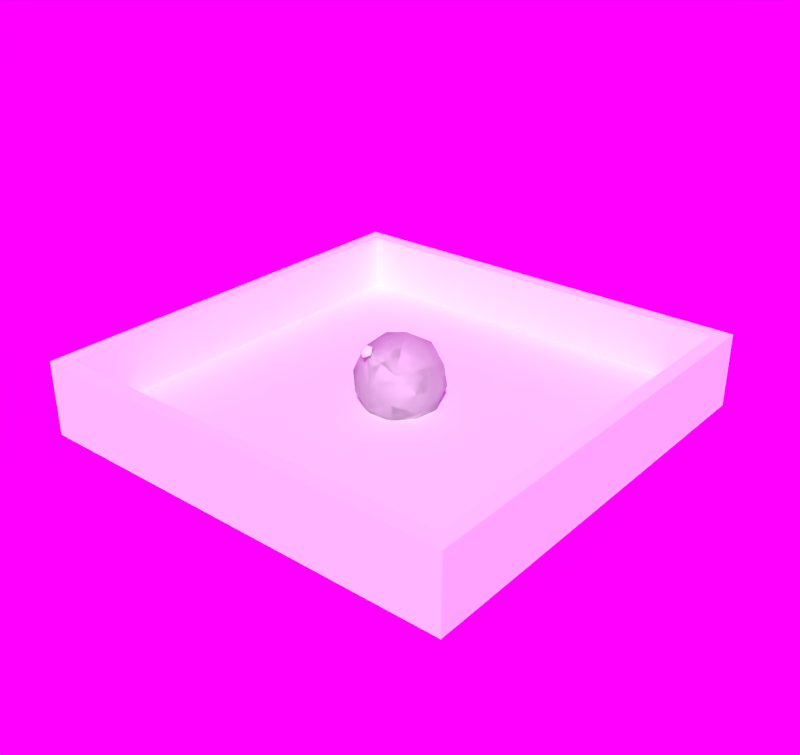 # Source: bottle.blend  (saved by Blender 2.67.0; exported with 4.5.12 LTS)
import bpy
from mathutils import Matrix  # noqa: F401  (used for matrix-valued properties, if any)

bpy.ops.wm.read_factory_settings(use_empty=True)
scene = bpy.context.scene
scene.name = 'Scene'

# ---- collections
col_collection_2 = bpy.data.collections.new('Collection 2'); scene.collection.children.link(col_collection_2)

# ---- images (referenced by path relative to the original .blend; pixels are not part of the script)
import os
ASSET_DIR = os.environ.get("B2B_ASSET_DIR", "")  # directory of the original .blend (textures are referenced by path, not embedded)
HERE = os.path.dirname(os.path.abspath(__file__))  # packed textures are extracted next to this script under _unpacked/

def load_image(name, relpath, width, height, colorspace="sRGB"):
    """Load a texture the original file referenced (path relative to the .blend, or extracted next to this script)."""
    p = next((c for c in (os.path.join(HERE, relpath), os.path.join(ASSET_DIR, relpath)) if relpath and os.path.exists(c)), "")
    if p:
        img = bpy.data.images.load(p, check_existing=True)
        img.name = name
    else:  # same state as the original file: an image datablock whose file is absent (Cycles renders it pink)
        img = bpy.data.images.new(name, width, height)
        img.source = "FILE"
        img.filepath = "//" + (relpath or name)
    img.colorspace_settings.name = colorspace
    return img
img_angmap11_jpg = load_image('ANGMAP11.JPG', 'ANGMAP11.JPG', 1024, 1024, 'sRGB')

# ---- world
world_world = bpy.data.worlds.new('World'); scene.world = world_world
world_world.use_nodes = True; world_world.node_tree.nodes.clear()
_N = world_world.node_tree.nodes; _L = world_world.node_tree.links
n0 = _N.new('ShaderNodeOutputWorld'); n0.name = 'World Output'; n0.location = (300, 300)
n1 = _N.new('ShaderNodeBackground'); n1.name = 'Background'; n1.location = (10, 300)
n2 = _N.new('ShaderNodeTexEnvironment'); n2.name = 'Environment Texture'; n2.location = (-180, 300)
n2.width = 140
n2.image = img_angmap11_jpg
n2.projection = 'MIRROR_BALL'
_L.new(n1.outputs[0], n0.inputs[0])
_L.new(n2.outputs[0], n1.inputs[0])
n0.is_active_output = True
world_world.color = (0.05088, 0.05088, 0.05088)
world_world.use_sun_shadow = False
world_world.sun_shadow_jitter_overblur = 0.0
world_world.cycles.sampling_method = 'MANUAL'
world_world.cycles.sample_map_resolution = 256

# ---- meshes
me_icosphere_001 = bpy.data.meshes.new('Icosphere.001')
me_icosphere_001.from_pydata([(-1.285e-07, 1.701, -1.558), (-0.5257, 0.8014, -1.696), (-0.8506, 1.495, -0.9759), (-1.453e-07, 1.924, -0.5308), (0.8506, 1.495, -0.9759), (0.5257, 0.8014, -1.696), (-0.8506, 0.4675, -0.7534), (-0.5257, 1.161, -0.03323), (0.5257, 1.161, -0.03323), (0.8506, 0.4675, -0.7534), (-2.923e-09, 0.03872, -1.198), (7.63e-10, -0.01011, -0.2584), (-0.309, 1.299, -1.761), (-0.809, 1.178, -1.419), (-0.5, 1.707, -1.338), (0.309, 1.299, -1.761), (-5.812e-08, 0.7698, -1.842), (-0.5, 1.837, -0.7338), (-1.479e-07, 1.959, -1.076), (0.5, 1.837, -0.7338), (0.5, 1.707, -1.338), (0.809, 1.178, -1.419), (0.309, 0.3215, -1.55), (-0.309, 0.3215, -1.55), (-0.809, 0.5735, -1.288), (-1.0, 0.9813, -0.8646), (-0.809, 1.389, -0.4413), (-0.309, 1.641, -0.1797), (0.309, 1.641, -0.1797), (0.809, 1.389, -0.4413), (1.0, 0.9813, -0.8646), (0.809, 0.5735, -1.288), (-0.5, 0.1253, -0.9955), (-0.809, 0.7851, -0.3106), (-9.006e-08, 1.193, 0.1127), (0.809, 0.7851, -0.3106), (0.5, 0.1253, -0.9955), (-3.013e-10, 0.003991, -0.653), (-0.5, 0.256, -0.3914), (-0.309, 0.6638, 0.03187), (0.309, 0.6638, 0.03187), (0.5, 0.256, -0.3914), (-0.239, 0.1104, -0.1334), (-0.1477, 0.3053, 0.069), (0.1477, 0.3053, 0.069), (0.239, 0.1104, -0.1334), (-1.561e-15, 2.068e-08, 2.146e-08), (-0.05537, 0.02791, 0.02897), (-0.03422, 0.07307, 0.07584), (0.03422, 0.07307, 0.07584), (0.05537, 0.02791, 0.02897)], [], [(0, 12, 14), (1, 12, 16), (0, 14, 18), (0, 18, 20), (0, 20, 15), (1, 16, 23), (2, 13, 25), (3, 17, 27), (4, 19, 29), (5, 21, 31), (1, 23, 24), (2, 25, 26), (3, 27, 28), (4, 29, 30), (5, 31, 22), (6, 32, 38), (7, 33, 39), (8, 34, 40), (9, 35, 41), (10, 36, 37), (14, 13, 2), (14, 12, 13), (12, 1, 13), (16, 15, 5), (16, 12, 15), (12, 0, 15), (18, 17, 3), (18, 14, 17), (14, 2, 17), (20, 19, 4), (20, 18, 19), (18, 3, 19), (15, 21, 5), (15, 20, 21), (20, 4, 21), (23, 22, 10), (23, 16, 22), (16, 5, 22), (25, 24, 6), (25, 13, 24), (13, 1, 24), (27, 26, 7), (27, 17, 26), (17, 2, 26), (29, 28, 8), (29, 19, 28), (19, 3, 28), (31, 30, 9), (31, 21, 30), (21, 4, 30), (24, 32, 6), (24, 23, 32), (23, 10, 32), (26, 33, 7), (26, 25, 33), (25, 6, 33), (28, 34, 8), (28, 27, 34), (27, 7, 34), (30, 35, 9), (30, 29, 35), (29, 8, 35), (22, 36, 10), (22, 31, 36), (31, 9, 36), (37, 41, 45, 11), (38, 32, 37), (32, 10, 37), (38, 37, 11, 42), (39, 33, 38), (33, 6, 38), (39, 38, 42, 43), (40, 34, 39), (34, 7, 39), (40, 39, 43, 44), (41, 35, 40), (35, 8, 40), (41, 40, 44, 45), (37, 36, 41), (36, 9, 41), (42, 11, 46, 47), (45, 44, 49, 50), (44, 43, 48, 49), (43, 42, 47, 48), (11, 45, 50, 46)])
me_icosphere_001.polygons.foreach_set('use_smooth', [True] * 85)
me_icosphere_001.use_remesh_preserve_volume = False
me_icosphere_001.use_remesh_preserve_attributes = False
me_icosphere_001.use_mirror_vertex_groups = False
me_icosphere_001.update()
me_cylinder_015 = bpy.data.meshes.new('Cylinder.015')
me_cylinder_015.from_pydata([(-4.838e-10, 0.02012, -0.4424), (0.01423, 0.01423, -0.4424), (0.02012, -5.962e-09, -0.4424), (0.01423, -0.01423, -0.4424), (-2.243e-09, -0.02012, -0.4424), (-0.01423, -0.01423, -0.4424), (-0.02012, -4.843e-09, -0.4424), (-0.01423, 0.01423, -0.4424), (-4.838e-10, 0.02012, -0.1852), (-0.01423, 0.01423, -0.1852), (-0.02012, -1.48e-08, -0.1852), (-0.01423, -0.01423, -0.1852), (-2.243e-09, -0.02012, -0.1852), (0.01423, -0.01423, -0.1852), (0.02012, -1.592e-08, -0.1852), (0.01423, 0.01423, -0.1852)], [], [(0, 1, 2, 3, 4, 5, 6, 7), (5, 11, 10, 6), (0, 8, 15, 1), (7, 9, 8, 0), (3, 13, 12, 4), (2, 14, 13, 3), (6, 10, 9, 7), (4, 12, 11, 5), (1, 15, 14, 2)])
me_cylinder_015.polygons.foreach_set('use_smooth', [True] * 9)
me_cylinder_015.use_remesh_preserve_volume = False
me_cylinder_015.use_remesh_preserve_attributes = False
me_cylinder_015.use_mirror_vertex_groups = False
me_cylinder_015.update()
me_cube_001 = bpy.data.meshes.new('Cube.001')
me_cube_001.from_pydata([(-0.007335, 0.1168, -0.0588), (-0.007335, -0.1168, -0.01251), (0.007335, -0.1168, -0.01251), (0.007335, 0.1168, -0.0588), (-0.007335, 0.1168, 0.0588), (-0.007335, -0.1168, 0.01251), (0.007335, -0.1168, 0.01251), (0.007335, 0.1168, 0.0588), (-0.007335, -0.01854, 0.08692), (-0.007335, -0.01854, -0.08692), (0.007335, -0.01854, 0.08692), (0.007335, -0.01854, -0.08692), (-0.08692, 0.08011, -0.007335), (0.08692, 0.08011, 0.007335), (0.08692, 0.08011, -0.007335), (-0.08692, 0.08011, 0.007335), (0.007335, 0.08011, -0.08692), (-0.007335, 0.08011, 0.08692), (0.007335, 0.08011, 0.08692), (-0.007335, 0.08011, -0.08692), (0.08692, -0.01854, 0.007335), (-0.08692, -0.01854, 0.007335), (0.08692, -0.01854, -0.007335), (-0.08692, -0.01854, -0.007335), (-0.0588, 0.1168, 0.007335), (-0.01251, -0.1168, 0.007335), (-0.01251, -0.1168, -0.007335), (-0.0588, 0.1168, -0.007335), (0.0588, 0.1168, 0.007335), (0.01251, -0.1168, 0.007335), (0.01251, -0.1168, -0.007335), (0.0588, 0.1168, -0.007335)], [], [(8, 5, 1, 9), (5, 6, 2, 1), (18, 7, 3, 16), (7, 4, 0, 3), (9, 1, 2, 11), (10, 6, 5, 8), (17, 8, 9, 19), (6, 10, 11, 2), (19, 9, 11, 16), (18, 10, 8, 17), (0, 19, 16, 3), (13, 20, 21, 15), (10, 18, 16, 11), (21, 25, 26, 23), (7, 18, 17, 4), (31, 28, 24, 27), (14, 31, 27, 12), (4, 17, 19, 0), (20, 29, 25, 21), (29, 30, 26, 25), (22, 30, 29, 20), (30, 22, 23, 26), (15, 21, 23, 12), (14, 22, 20, 13), (24, 15, 12, 27), (22, 14, 12, 23), (31, 14, 13, 28), (28, 13, 15, 24)])
me_cube_001.use_remesh_preserve_volume = False
me_cube_001.use_remesh_preserve_attributes = False
me_cube_001.use_mirror_vertex_groups = False
me_cube_001.update()
me_cylinder_014 = bpy.data.meshes.new('Cylinder.014')
me_cylinder_014.from_pydata([(0.0, 0.04609, 0.4241), (0.03259, 0.03259, 0.4241), (0.04609, 1.037e-08, 0.4241), (0.03259, -0.03259, 0.4241), (-4.029e-09, -0.04609, 0.4241), (-0.03259, -0.03259, 0.4241), (-0.04609, 1.293e-08, 0.4241), (-0.03259, 0.03259, 0.4241), (0.0, 0.0108, 0.5429), (0.007636, 0.007636, 0.5429), (0.0108, -3.106e-08, 0.5429), (0.007636, -0.007637, 0.5429), (-9.441e-10, -0.0108, 0.5429), (-0.007636, -0.007636, 0.5429), (-0.0108, -3.046e-08, 0.5429), (-0.007636, 0.007636, 0.5429), (0.0, 0.0108, 0.6331), (0.007636, 0.007636, 0.6331), (0.0108, -3.787e-08, 0.6331), (0.007636, -0.007637, 0.6331), (-9.441e-10, -0.0108, 0.6331), (-0.007636, -0.007637, 0.6331), (-0.0108, -3.727e-08, 0.6331), (-0.007636, 0.007636, 0.6331), (-0.04609, -8.189e-09, -0.1343), (0.0, -3.913e-08, 0.664), (-0.03259, -0.03259, -0.1343), (-4.029e-09, -0.04609, -0.1343), (0.03259, -0.03259, -0.1343), (0.04609, -1.075e-08, -0.1343), (0.03259, 0.03259, -0.1343), (0.0, 0.04609, -0.1343), (-0.03259, 0.03259, -0.1343), (-4.838e-10, 0.02012, -0.1852), (-0.01423, 0.01423, -0.1852), (-0.02012, -1.48e-08, -0.1852), (-0.01423, -0.01423, -0.1852), (-2.243e-09, -0.02012, -0.1852), (0.01423, -0.01423, -0.1852), (0.02012, -1.592e-08, -0.1852), (0.01423, 0.01423, -0.1852)], [], [(31, 0, 1, 30), (30, 1, 2, 29), (29, 2, 3, 28), (28, 3, 4, 27), (27, 4, 5, 26), (26, 5, 6, 24), (6, 5, 13, 14), (32, 7, 0, 31), (24, 6, 7, 32), (7, 6, 14, 15), (0, 7, 15, 8), (2, 1, 9, 10), (3, 2, 10, 11), (1, 0, 8, 9), (4, 3, 11, 12), (5, 4, 12, 13), (12, 11, 19, 20), (15, 14, 22, 23), (11, 10, 18, 19), (14, 13, 21, 22), (10, 9, 17, 18), (13, 12, 20, 21), (8, 15, 23, 16), (9, 8, 16, 17), (35, 24, 32, 34), (34, 32, 31, 33), (36, 26, 24, 35), (37, 27, 26, 36), (38, 28, 27, 37), (39, 29, 28, 38), (40, 30, 29, 39), (33, 31, 30, 40), (21, 20, 25), (16, 23, 25), (17, 16, 25), (20, 19, 25), (23, 22, 25), (19, 18, 25), (22, 21, 25), (18, 17, 25)])
me_cylinder_014.polygons.foreach_set('use_smooth', [True] * 40)
me_cylinder_014.use_remesh_preserve_volume = False
me_cylinder_014.use_remesh_preserve_attributes = False
me_cylinder_014.use_mirror_vertex_groups = False
me_cylinder_014.update()
me_icosphere = bpy.data.meshes.new('Icosphere')
me_icosphere.from_pydata([(-1.285e-07, 1.701, -1.558), (-0.5257, 0.8014, -1.696), (-0.8506, 1.495, -0.9759), (-1.453e-07, 1.924, -0.5308), (0.8506, 1.495, -0.9759), (0.5257, 0.8014, -1.696), (-0.8506, 0.4675, -0.7534), (-0.5257, 1.161, -0.03323), (0.5257, 1.161, -0.03323), (0.8506, 0.4675, -0.7534), (-2.923e-09, 0.03872, -1.198), (7.63e-10, -0.01011, -0.2584), (-0.309, 1.299, -1.761), (-0.809, 1.178, -1.419), (-0.5, 1.707, -1.338), (0.309, 1.299, -1.761), (-5.812e-08, 0.7698, -1.842), (-0.5, 1.837, -0.7338), (-1.479e-07, 1.959, -1.076), (0.5, 1.837, -0.7338), (0.5, 1.707, -1.338), (0.809, 1.178, -1.419), (0.309, 0.3215, -1.55), (-0.309, 0.3215, -1.55), (-0.809, 0.5735, -1.288), (-1.0, 0.9813, -0.8646), (-0.809, 1.389, -0.4413), (-0.309, 1.641, -0.1797), (0.309, 1.641, -0.1797), (0.809, 1.389, -0.4413), (1.0, 0.9813, -0.8646), (0.809, 0.5735, -1.288), (-0.5, 0.1253, -0.9955), (-0.809, 0.7851, -0.3106), (-9.006e-08, 1.193, 0.1127), (0.809, 0.7851, -0.3106), (0.5, 0.1253, -0.9955), (-3.013e-10, 0.003991, -0.653), (-0.5, 0.256, -0.3914), (-0.309, 0.6638, 0.03187), (0.309, 0.6638, 0.03187), (0.5, 0.256, -0.3914), (-0.239, 0.1104, -0.1334), (-0.1477, 0.3053, 0.069), (0.1477, 0.3053, 0.069), (0.239, 0.1104, -0.1334), (-1.561e-15, 2.068e-08, 2.146e-08), (-0.05537, 0.02791, 0.02897), (-0.03422, 0.07307, 0.07584), (0.03422, 0.07307, 0.07584), (0.05537, 0.02791, 0.02897), (1.191e-08, -0.1578, 0.02724), (-0.1408, -0.08681, 0.1009), (-0.08704, 0.02806, 0.2202), (0.08704, 0.02806, 0.2202), (0.1408, -0.08681, 0.1009), (1.308e-08, -0.1732, 0.0745), (-0.1187, -0.1134, 0.1366), (-0.07333, -0.01665, 0.237), (0.07333, -0.01665, 0.237), (0.1187, -0.1134, 0.1366), (0.08418, 0.009521, 0.2326), (0.1362, -0.1016, 0.1172), (-0.08418, 0.009521, 0.2326), (-0.1362, -0.1016, 0.1172), (1.285e-08, -0.1702, 0.04598), (0.1257, -0.0626, 0.08443), (9.51e-09, -0.126, 0.01866), (-0.1257, -0.0626, 0.08443), (0.07769, 0.03993, 0.1909), (-0.07769, 0.03993, 0.1909)], [], [(0, 12, 14), (1, 12, 16), (0, 14, 18), (0, 18, 20), (0, 20, 15), (1, 16, 23), (2, 13, 25), (3, 17, 27), (4, 19, 29), (5, 21, 31), (1, 23, 24), (2, 25, 26), (3, 27, 28), (4, 29, 30), (5, 31, 22), (6, 32, 38), (7, 33, 39), (8, 34, 40), (9, 35, 41), (10, 36, 37), (14, 13, 2), (14, 12, 13), (12, 1, 13), (16, 15, 5), (16, 12, 15), (12, 0, 15), (18, 17, 3), (18, 14, 17), (14, 2, 17), (20, 19, 4), (20, 18, 19), (18, 3, 19), (15, 21, 5), (15, 20, 21), (20, 4, 21), (23, 22, 10), (23, 16, 22), (16, 5, 22), (25, 24, 6), (25, 13, 24), (13, 1, 24), (27, 26, 7), (27, 17, 26), (17, 2, 26), (29, 28, 8), (29, 19, 28), (19, 3, 28), (31, 30, 9), (31, 21, 30), (21, 4, 30), (24, 32, 6), (24, 23, 32), (23, 10, 32), (26, 33, 7), (26, 25, 33), (25, 6, 33), (28, 34, 8), (28, 27, 34), (27, 7, 34), (30, 35, 9), (30, 29, 35), (29, 8, 35), (22, 36, 10), (22, 31, 36), (31, 9, 36), (37, 41, 45, 11), (38, 32, 37), (32, 10, 37), (38, 37, 11, 42), (39, 33, 38), (33, 6, 38), (39, 38, 42, 43), (40, 34, 39), (34, 7, 39), (40, 39, 43, 44), (41, 35, 40), (35, 8, 40), (41, 40, 44, 45), (37, 36, 41), (36, 9, 41), (42, 11, 46, 47), (45, 44, 49, 50), (44, 43, 48, 49), (43, 42, 47, 48), (11, 45, 50, 46), (67, 66, 55, 51), (68, 67, 51, 52), (66, 69, 54, 55), (69, 70, 53, 54), (70, 68, 52, 53), (62, 61, 59, 60), (61, 63, 58, 59), (63, 64, 57, 58), (65, 62, 60, 56), (64, 65, 56, 57), (57, 56, 60, 59, 58), (55, 54, 61, 62), (54, 53, 63, 61), (53, 52, 64, 63), (51, 55, 62, 65), (52, 51, 65, 64), (46, 50, 66, 67), (47, 46, 67, 68), (50, 49, 69, 66), (49, 48, 70, 69), (48, 47, 68, 70)])
me_icosphere.polygons.foreach_set('use_smooth', [True] * 106)
me_icosphere.use_remesh_preserve_volume = False
me_icosphere.use_remesh_preserve_attributes = False
me_icosphere.use_mirror_vertex_groups = False
me_icosphere.update()
me_cylinder = bpy.data.meshes.new('Cylinder')
me_cylinder.from_pydata([(0.0, 0.2649, 0.0), (0.0, 0.2649, 0.7557), (0.1873, 0.1873, 0.0), (0.1873, 0.1873, 0.7557), (0.2649, -1.158e-08, 0.0), (0.2649, -1.158e-08, 0.7557), (0.1873, -0.1873, 0.0), (0.1873, -0.1873, 0.7557), (-2.316e-08, -0.2649, 0.0), (-2.316e-08, -0.2649, 0.7557), (-0.1873, -0.1873, 0.0), (-0.1873, -0.1873, 0.7557), (-0.2649, 3.159e-09, 0.0), (-0.2649, 3.159e-09, 0.7557), (-0.1873, 0.1873, 0.0), (-0.1873, 0.1873, 0.7557)], [], [(0, 1, 3, 2), (2, 3, 5, 4), (4, 5, 7, 6), (6, 7, 9, 8), (8, 9, 11, 10), (10, 11, 13, 12), (3, 1, 15, 13, 11, 9, 7, 5), (14, 15, 1, 0), (12, 13, 15, 14), (0, 2, 4, 6, 8, 10, 12, 14)])
me_cylinder.use_remesh_preserve_volume = False
me_cylinder.use_remesh_preserve_attributes = False
me_cylinder.use_mirror_vertex_groups = False
me_cylinder.update()
me_cylinder_013 = bpy.data.meshes.new('Cylinder.013')
me_cylinder_013.from_pydata([(-0.1584, 0.1584, 0.1224), (2.174e-09, 0.3574, 0.9668), (-0.2527, 0.2527, 0.9668), (4.035e-09, 0.1993, 0.8698), (0.0, 0.3119, 0.04466), (-0.2206, 0.2206, 0.04466), (-0.1409, 0.1409, 0.8698), (3.028e-09, 0.224, 0.1224), (3.012e-09, 0.3707, 0.9522), (-0.2621, 0.2621, 0.9522), (-0.1253, 0.1253, 0.8215), (3.15e-09, 0.1772, 0.8215)], [], [(2, 6, 3, 1), (6, 10, 11, 3), (5, 9, 8, 4), (9, 2, 1, 8), (10, 0, 7, 11)])
me_cylinder_013.polygons.foreach_set('use_smooth', [True] * 5)
me_cylinder_013.use_remesh_preserve_volume = False
me_cylinder_013.use_remesh_preserve_attributes = False
me_cylinder_013.use_mirror_vertex_groups = False
me_cylinder_013.update()
me_cylinder_012 = bpy.data.meshes.new('Cylinder.012')
me_cylinder_012.from_pydata([(0.1584, 0.1584, 0.1224), (2.174e-09, 0.3574, 0.9668), (0.2527, 0.2527, 0.9668), (4.035e-09, 0.1993, 0.8698), (0.1409, 0.1409, 0.8698), (0.2206, 0.2206, 0.04466), (0.0, 0.3119, 0.04466), (3.028e-09, 0.224, 0.1224), (3.012e-09, 0.3707, 0.9522), (0.2621, 0.2621, 0.9522), (0.1253, 0.1253, 0.8215), (3.15e-09, 0.1772, 0.8215)], [], [(1, 3, 4, 2), (6, 8, 9, 5), (3, 11, 10, 4), (11, 7, 0, 10), (8, 1, 2, 9)])
me_cylinder_012.polygons.foreach_set('use_smooth', [True] * 5)
me_cylinder_012.use_remesh_preserve_volume = False
me_cylinder_012.use_remesh_preserve_attributes = False
me_cylinder_012.use_mirror_vertex_groups = False
me_cylinder_012.update()
me_cylinder_011 = bpy.data.meshes.new('Cylinder.011')
me_cylinder_011.from_pydata([(0.1584, 0.1584, 0.1224), (0.2527, 0.2527, 0.9668), (0.3574, -1.562e-08, 0.9668), (0.1409, 0.1409, 0.8698), (0.1993, -9.619e-09, 0.8698), (0.3119, -1.363e-08, 0.04466), (0.2206, 0.2206, 0.04466), (0.224, -1.038e-08, 0.1224), (0.2621, 0.2621, 0.9522), (0.3707, -1.596e-08, 0.9522), (0.1772, -8.528e-09, 0.8215), (0.1253, 0.1253, 0.8215)], [], [(1, 3, 4, 2), (6, 8, 9, 5), (11, 0, 7, 10), (3, 11, 10, 4), (8, 1, 2, 9)])
me_cylinder_011.polygons.foreach_set('use_smooth', [True] * 5)
me_cylinder_011.use_remesh_preserve_volume = False
me_cylinder_011.use_remesh_preserve_attributes = False
me_cylinder_011.use_mirror_vertex_groups = False
me_cylinder_011.update()
me_cylinder_010 = bpy.data.meshes.new('Cylinder.010')
me_cylinder_010.from_pydata([(0.3574, -1.562e-08, 0.9668), (0.2527, -0.2527, 0.9668), (0.1993, -9.619e-09, 0.8698), (0.1409, -0.1409, 0.8698), (0.2206, -0.2206, 0.04466), (0.3119, -1.363e-08, 0.04466), (0.224, -1.038e-08, 0.1224), (0.1584, -0.1584, 0.1224), (0.2621, -0.2621, 0.9522), (0.3707, -1.596e-08, 0.9522), (0.1253, -0.1253, 0.8215), (0.1772, -8.528e-09, 0.8215)], [], [(0, 2, 3, 1), (11, 6, 7, 10), (9, 0, 1, 8), (5, 9, 8, 4), (2, 11, 10, 3)])
me_cylinder_010.polygons.foreach_set('use_smooth', [True] * 5)
me_cylinder_010.use_remesh_preserve_volume = False
me_cylinder_010.use_remesh_preserve_attributes = False
me_cylinder_010.use_mirror_vertex_groups = False
me_cylinder_010.update()
me_cylinder_009 = bpy.data.meshes.new('Cylinder.009')
me_cylinder_009.from_pydata([(-1.655e-08, -0.224, 0.1224), (0.2527, -0.2527, 0.9668), (-2.907e-08, -0.3574, 0.9668), (0.1409, -0.1409, 0.8698), (-2.727e-08, -0.3119, 0.04466), (0.2206, -0.2206, 0.04466), (-1.339e-08, -0.1993, 0.8698), (0.1584, -0.1584, 0.1224), (-2.939e-08, -0.3707, 0.9522), (0.2621, -0.2621, 0.9522), (-1.234e-08, -0.1772, 0.8215), (0.1253, -0.1253, 0.8215)], [], [(1, 3, 6, 2), (9, 1, 2, 8), (5, 9, 8, 4), (3, 11, 10, 6), (11, 7, 0, 10)])
me_cylinder_009.polygons.foreach_set('use_smooth', [True] * 5)
me_cylinder_009.use_remesh_preserve_volume = False
me_cylinder_009.use_remesh_preserve_attributes = False
me_cylinder_009.use_mirror_vertex_groups = False
me_cylinder_009.update()
me_cylinder_008 = bpy.data.meshes.new('Cylinder.008')
me_cylinder_008.from_pydata([(-1.655e-08, -0.224, 0.1224), (-2.907e-08, -0.3574, 0.9668), (-0.2527, -0.2527, 0.9668), (-2.727e-08, -0.3119, 0.04466), (-0.2206, -0.2206, 0.04466), (-1.339e-08, -0.1993, 0.8698), (-0.1409, -0.1409, 0.8698), (-0.1584, -0.1584, 0.1224), (-2.939e-08, -0.3707, 0.9522), (-0.2621, -0.2621, 0.9522), (-0.1253, -0.1253, 0.8215), (-1.234e-08, -0.1772, 0.8215)], [], [(1, 5, 6, 2), (3, 8, 9, 4), (5, 11, 10, 6), (11, 0, 7, 10), (8, 1, 2, 9)])
me_cylinder_008.polygons.foreach_set('use_smooth', [True] * 5)
me_cylinder_008.use_remesh_preserve_volume = False
me_cylinder_008.use_remesh_preserve_attributes = False
me_cylinder_008.use_mirror_vertex_groups = False
me_cylinder_008.update()
me_cylinder_007 = bpy.data.meshes.new('Cylinder.007')
me_cylinder_007.from_pydata([(-0.2527, -0.2527, 0.9668), (-0.3574, 4.262e-09, 0.9668), (-0.3119, 3.719e-09, 0.04466), (-0.2206, -0.2206, 0.04466), (-0.1409, -0.1409, 0.8698), (-0.1993, 1.47e-09, 0.8698), (-0.1584, -0.1584, 0.1224), (-0.224, 2.08e-09, 0.1224), (-0.3707, 4.664e-09, 0.9522), (-0.2621, -0.2621, 0.9522), (-0.1772, 1.332e-09, 0.8215), (-0.1253, -0.1253, 0.8215)], [], [(0, 4, 5, 1), (11, 6, 7, 10), (3, 9, 8, 2), (9, 0, 1, 8), (4, 11, 10, 5)])
me_cylinder_007.polygons.foreach_set('use_smooth', [True] * 5)
me_cylinder_007.use_remesh_preserve_volume = False
me_cylinder_007.use_remesh_preserve_attributes = False
me_cylinder_007.use_mirror_vertex_groups = False
me_cylinder_007.update()
me_cylinder_004 = bpy.data.meshes.new('Cylinder.004')
me_cylinder_004.from_pydata([(-0.1584, 0.1584, 0.1224), (-0.3574, 4.262e-09, 0.9668), (-0.2527, 0.2527, 0.9668), (-0.2206, 0.2206, 0.04466), (-0.3119, 3.719e-09, 0.04466), (-0.1993, 1.47e-09, 0.8698), (-0.1409, 0.1409, 0.8698), (-0.224, 2.08e-09, 0.1224), (-0.3707, 4.664e-09, 0.9522), (-0.2621, 0.2621, 0.9522), (-0.1253, 0.1253, 0.8215), (-0.1772, 1.332e-09, 0.8215)], [], [(1, 5, 6, 2), (8, 1, 2, 9), (11, 7, 0, 10), (5, 11, 10, 6), (4, 8, 9, 3)])
me_cylinder_004.polygons.foreach_set('use_smooth', [True] * 5)
me_cylinder_004.use_remesh_preserve_volume = False
me_cylinder_004.use_remesh_preserve_attributes = False
me_cylinder_004.use_mirror_vertex_groups = False
me_cylinder_004.update()
me_cylinder_002 = bpy.data.meshes.new('Cylinder.002')
me_cylinder_002.from_pydata([(-3.368e-10, 0.2667, 0.0), (0.1886, 0.1886, 0.0), (0.1584, 0.1584, 0.1224), (0.2667, -1.166e-08, 0.0), (0.1886, -0.1886, 0.0), (-2.365e-08, -0.2667, 0.0), (-1.655e-08, -0.224, 0.1224), (-0.1886, -0.1886, 0.0), (-0.2667, 3.18e-09, 0.0), (-0.1886, 0.1886, 0.0), (-0.1584, 0.1584, 0.1224), (-2.727e-08, -0.3119, 0.04466), (0.2206, -0.2206, 0.04466), (0.3119, -1.363e-08, 0.04466), (0.2206, 0.2206, 0.04466), (0.0, 0.3119, 0.04466), (-0.2206, 0.2206, 0.04466), (-0.3119, 3.719e-09, 0.04466), (-0.2206, -0.2206, 0.04466), (3.028e-09, 0.224, 0.1224), (0.224, -1.038e-08, 0.1224), (0.1584, -0.1584, 0.1224), (-0.1584, -0.1584, 0.1224), (-0.224, 2.08e-09, 0.1224)], [], [(0, 1, 3, 4, 5, 7, 8, 9), (9, 16, 15, 0), (8, 17, 16, 9), (0, 15, 14, 1), (4, 12, 11, 5), (7, 18, 17, 8), (1, 14, 13, 3), (5, 11, 18, 7), (3, 13, 12, 4), (2, 19, 10, 23, 22, 6, 21, 20)])
me_cylinder_002.polygons.foreach_set('use_smooth', [True] * 10)
me_cylinder_002.use_remesh_preserve_volume = False
me_cylinder_002.use_remesh_preserve_attributes = False
me_cylinder_002.use_mirror_vertex_groups = False
me_cylinder_002.update()
me_cylinder_001 = bpy.data.meshes.new('Cylinder.001')
me_cylinder_001.from_pydata([(-0.1584, 0.1584, 0.1224), (2.174e-09, 0.3574, 0.9668), (-0.2527, 0.2527, 0.9668), (4.035e-09, 0.1993, 0.8698), (0.0, 0.3119, 0.04466), (-0.2206, 0.2206, 0.04466), (-0.1409, 0.1409, 0.8698), (3.028e-09, 0.224, 0.1224), (3.012e-09, 0.3707, 0.9522), (-0.2621, 0.2621, 0.9522), (-0.1253, 0.1253, 0.8215), (3.15e-09, 0.1772, 0.8215)], [], [(2, 6, 3, 1), (6, 10, 11, 3), (5, 9, 8, 4), (9, 2, 1, 8), (10, 0, 7, 11)])
me_cylinder_001.polygons.foreach_set('use_smooth', [True] * 5)
me_cylinder_001.use_remesh_preserve_volume = False
me_cylinder_001.use_remesh_preserve_attributes = False
me_cylinder_001.use_mirror_vertex_groups = False
me_cylinder_001.update()
me_cylinder_000 = bpy.data.meshes.new('Cylinder.000')
me_cylinder_000.from_pydata([(-3.368e-10, 0.2667, 0.0), (2.535e-10, 0.1718, 0.09305), (0.1886, 0.1886, 0.0), (0.1215, 0.1215, 0.09305), (0.2667, -1.166e-08, 0.0), (0.1718, -8.101e-09, 0.09305), (0.1886, -0.1886, 0.0), (0.1215, -0.1215, 0.09305), (-2.365e-08, -0.2667, 0.0), (-1.477e-08, -0.1718, 0.09305), (-0.1886, -0.1886, 0.0), (-0.1215, -0.1215, 0.09305), (-0.2667, 3.18e-09, 0.0), (-0.1718, 1.457e-09, 0.09305), (-0.1886, 0.1886, 0.0), (-0.1215, 0.1215, 0.09305), (2.174e-09, 0.3574, 0.9668), (0.2527, 0.2527, 0.9668), (0.3574, -1.562e-08, 0.9668), (0.2527, -0.2527, 0.9668), (-2.907e-08, -0.3574, 0.9668), (-0.2527, -0.2527, 0.9668), (-0.3574, 4.262e-09, 0.9668), (-0.2527, 0.2527, 0.9668), (4.035e-09, 0.1993, 0.8698), (0.1409, 0.1409, 0.8698), (0.1993, -9.619e-09, 0.8698), (0.1409, -0.1409, 0.8698), (-2.727e-08, -0.3119, 0.04466), (0.2206, -0.2206, 0.04466), (0.3119, -1.363e-08, 0.04466), (0.2206, 0.2206, 0.04466), (0.0, 0.3119, 0.04466), (-0.2206, 0.2206, 0.04466), (-0.3119, 3.719e-09, 0.04466), (-0.2206, -0.2206, 0.04466), (-1.339e-08, -0.1993, 0.8698), (-0.1409, -0.1409, 0.8698), (-0.1993, 1.47e-09, 0.8698), (-0.1409, 0.1409, 0.8698), (3.028e-09, 0.224, 0.1224), (0.1584, 0.1584, 0.1224), (0.224, -1.038e-08, 0.1224), (0.1584, -0.1584, 0.1224), (-1.655e-08, -0.224, 0.1224), (-0.1584, -0.1584, 0.1224), (-0.224, 2.08e-09, 0.1224), (-0.1584, 0.1584, 0.1224), (-2.727e-08, -0.3119, 0.6732), (0.3119, -1.363e-08, 0.6732), (0.2206, 0.2206, 0.6732), (0.2206, -0.2206, 0.6732), (0.0, 0.3119, 0.6732), (-0.3119, 3.719e-09, 0.6732), (-0.2206, -0.2206, 0.6732), (-0.2206, 0.2206, 0.6732), (-0.1816, 0.1816, 0.7507), (-0.1816, -0.1816, 0.7507), (-0.2568, 2.898e-09, 0.7507), (-2.963e-09, 0.2568, 0.7507), (0.1816, -0.1816, 0.7507), (0.1816, 0.1816, 0.7507), (0.2568, -1.139e-08, 0.7507), (-2.541e-08, -0.2568, 0.7507), (-2.963e-09, 0.2568, 0.8364), (-0.2568, 2.898e-09, 0.8364), (-0.1816, -0.1816, 0.8364), (-0.1816, 0.1816, 0.8364), (-2.541e-08, -0.2568, 0.8364), (0.2568, -1.139e-08, 0.8364), (0.1816, 0.1816, 0.8364), (0.1816, -0.1816, 0.8364), (-2.939e-08, -0.3707, 0.9522), (0.3707, -1.596e-08, 0.9522), (0.2621, 0.2621, 0.9522), (0.2621, -0.2621, 0.9522), (3.012e-09, 0.3707, 0.9522), (-0.3707, 4.664e-09, 0.9522), (-0.2621, -0.2621, 0.9522), (-0.2621, 0.2621, 0.9522), (-0.1253, 0.1253, 0.8215), (-0.1772, 1.332e-09, 0.8215), (-0.1253, -0.1253, 0.8215), (-1.234e-08, -0.1772, 0.8215), (0.1253, -0.1253, 0.8215), (0.1772, -8.528e-09, 0.8215), (0.1253, 0.1253, 0.8215), (3.15e-09, 0.1772, 0.8215)], [], [(40, 1, 3, 41), (41, 3, 5, 42), (42, 5, 7, 43), (43, 7, 9, 44), (44, 9, 11, 45), (45, 11, 13, 46), (3, 1, 15, 13, 11, 9, 7, 5), (47, 15, 1, 40), (46, 13, 15, 47), (0, 2, 4, 6, 8, 10, 12, 14), (76, 16, 17, 74), (74, 17, 18, 73), (73, 18, 19, 75), (75, 19, 20, 72), (72, 20, 21, 78), (78, 21, 22, 77), (79, 23, 16, 76), (77, 22, 23, 79), (14, 33, 32, 0), (12, 34, 33, 14), (17, 25, 26, 18), (0, 32, 31, 2), (18, 26, 27, 19), (6, 29, 28, 8), (23, 39, 24, 16), (10, 35, 34, 12), (2, 31, 30, 4), (8, 28, 35, 10), (4, 30, 29, 6), (22, 38, 39, 23), (16, 24, 25, 17), (20, 36, 37, 21), (19, 27, 36, 20), (21, 37, 38, 22), (87, 40, 41, 86), (86, 41, 42, 85), (85, 42, 43, 84), (84, 43, 44, 83), (83, 44, 45, 82), (82, 45, 46, 81), (80, 47, 40, 87), (81, 46, 47, 80), (32, 52, 50, 31), (31, 50, 49, 30), (30, 49, 51, 29), (29, 51, 48, 28), (28, 48, 54, 35), (35, 54, 53, 34), (33, 55, 52, 32), (34, 53, 55, 33), (48, 63, 57, 54), (50, 61, 62, 49), (49, 62, 60, 51), (61, 70, 69, 62), (52, 59, 61, 50), (59, 64, 70, 61), (56, 67, 64, 59), (55, 56, 59, 52), (54, 57, 58, 53), (63, 68, 66, 57), (60, 71, 68, 63), (53, 58, 56, 55), (51, 60, 63, 48), (58, 65, 67, 56), (57, 66, 65, 58), (62, 69, 71, 60), (64, 76, 74, 70), (70, 74, 73, 69), (69, 73, 75, 71), (71, 75, 72, 68), (68, 72, 78, 66), (66, 78, 77, 65), (67, 79, 76, 64), (65, 77, 79, 67), (36, 83, 82, 37), (25, 86, 85, 26), (26, 85, 84, 27), (24, 87, 86, 25), (39, 80, 87, 24), (37, 82, 81, 38), (38, 81, 80, 39), (27, 84, 83, 36)])
me_cylinder_000.polygons.foreach_set('use_smooth', [True] * 82)
me_cylinder_000.use_remesh_preserve_volume = False
me_cylinder_000.use_remesh_preserve_attributes = False
me_cylinder_000.use_mirror_vertex_groups = False
me_cylinder_000.update()
me_torus_016 = bpy.data.meshes.new('Torus.016')
me_torus_016.from_pydata([(0.2832, -0.6837, 0.0), (0.272, -0.6566, 0.07071), (0.2449, -0.5913, 0.1), (0.2179, -0.526, 0.07071), (0.2066, -0.4989, 1.225e-17), (0.2179, -0.526, -0.07071), (0.2449, -0.5913, -0.1), (0.272, -0.6566, -0.07071), (0.5233, -0.5233, 0.0), (0.5025, -0.5025, 0.07071), (0.4525, -0.4525, 0.1), (0.4025, -0.4025, 0.07071), (0.3818, -0.3818, 1.225e-17), (0.4025, -0.4025, -0.07071), (0.4525, -0.4525, -0.1), (0.5025, -0.5025, -0.07071)], [], [(0, 8, 9, 1), (1, 9, 10, 2), (2, 10, 11, 3), (3, 11, 12, 4), (4, 12, 13, 5), (5, 13, 14, 6), (6, 14, 15, 7), (7, 15, 8, 0)])
me_torus_016.polygons.foreach_set('use_smooth', [True] * 8)
me_torus_016.use_remesh_preserve_volume = False
me_torus_016.use_remesh_preserve_attributes = False
me_torus_016.use_mirror_vertex_groups = False
me_torus_016.update()
me_torus_015 = bpy.data.meshes.new('Torus.015')
me_torus_015.from_pydata([(0.5233, -0.5233, 0.0), (0.5025, -0.5025, 0.07071), (0.4525, -0.4525, 0.1), (0.4025, -0.4025, 0.07071), (0.3818, -0.3818, 1.225e-17), (0.4025, -0.4025, -0.07071), (0.4525, -0.4525, -0.1), (0.5025, -0.5025, -0.07071), (0.6837, -0.2832, 0.0), (0.6566, -0.272, 0.07071), (0.5913, -0.2449, 0.1), (0.526, -0.2179, 0.07071), (0.4989, -0.2066, 1.225e-17), (0.526, -0.2179, -0.07071), (0.5913, -0.2449, -0.1), (0.6566, -0.272, -0.07071)], [], [(0, 8, 9, 1), (1, 9, 10, 2), (2, 10, 11, 3), (3, 11, 12, 4), (4, 12, 13, 5), (5, 13, 14, 6), (6, 14, 15, 7), (7, 15, 8, 0)])
me_torus_015.polygons.foreach_set('use_smooth', [True] * 8)
me_torus_015.use_remesh_preserve_volume = False
me_torus_015.use_remesh_preserve_attributes = False
me_torus_015.use_mirror_vertex_groups = False
me_torus_015.update()
me_torus_014 = bpy.data.meshes.new('Torus.014')
me_torus_014.from_pydata([(0.74, 0.0, 0.0), (0.7107, 0.0, 0.07071), (0.64, 0.0, 0.1), (0.5693, 0.0, 0.07071), (0.54, 0.0, 1.225e-17), (0.5693, 0.0, -0.07071), (0.64, 0.0, -0.1), (0.7107, 0.0, -0.07071), (0.6837, -0.2832, 0.0), (0.6566, -0.272, 0.07071), (0.5913, -0.2449, 0.1), (0.526, -0.2179, 0.07071), (0.4989, -0.2066, 1.225e-17), (0.526, -0.2179, -0.07071), (0.5913, -0.2449, -0.1), (0.6566, -0.272, -0.07071)], [], [(8, 0, 1, 9), (9, 1, 2, 10), (10, 2, 3, 11), (11, 3, 4, 12), (12, 4, 5, 13), (13, 5, 6, 14), (14, 6, 7, 15), (15, 7, 0, 8)])
me_torus_014.polygons.foreach_set('use_smooth', [True] * 8)
me_torus_014.use_remesh_preserve_volume = False
me_torus_014.use_remesh_preserve_attributes = False
me_torus_014.use_mirror_vertex_groups = False
me_torus_014.update()
me_torus_013 = bpy.data.meshes.new('Torus.013')
me_torus_013.from_pydata([(0.74, 0.0, 0.0), (0.7107, 0.0, 0.07071), (0.64, 0.0, 0.1), (0.5693, 0.0, 0.07071), (0.54, 0.0, 1.225e-17), (0.5693, 0.0, -0.07071), (0.64, 0.0, -0.1), (0.7107, 0.0, -0.07071), (0.6837, 0.2832, 0.0), (0.6566, 0.272, 0.07071), (0.5913, 0.2449, 0.1), (0.526, 0.2179, 0.07071), (0.4989, 0.2066, 1.225e-17), (0.526, 0.2179, -0.07071), (0.5913, 0.2449, -0.1), (0.6566, 0.272, -0.07071)], [], [(0, 8, 9, 1), (1, 9, 10, 2), (2, 10, 11, 3), (3, 11, 12, 4), (4, 12, 13, 5), (5, 13, 14, 6), (6, 14, 15, 7), (0, 7, 15, 8)])
me_torus_013.polygons.foreach_set('use_smooth', [True] * 8)
me_torus_013.use_remesh_preserve_volume = False
me_torus_013.use_remesh_preserve_attributes = False
me_torus_013.use_mirror_vertex_groups = False
me_torus_013.update()
me_torus_012 = bpy.data.meshes.new('Torus.012')
me_torus_012.from_pydata([(0.6837, 0.2832, 0.0), (0.6566, 0.272, 0.07071), (0.5913, 0.2449, 0.1), (0.526, 0.2179, 0.07071), (0.4989, 0.2066, 1.225e-17), (0.526, 0.2179, -0.07071), (0.5913, 0.2449, -0.1), (0.6566, 0.272, -0.07071), (0.5233, 0.5233, 0.0), (0.5025, 0.5025, 0.07071), (0.4525, 0.4525, 0.1), (0.4025, 0.4025, 0.07071), (0.3818, 0.3818, 1.225e-17), (0.4025, 0.4025, -0.07071), (0.4525, 0.4525, -0.1), (0.5025, 0.5025, -0.07071)], [], [(0, 8, 9, 1), (1, 9, 10, 2), (2, 10, 11, 3), (3, 11, 12, 4), (4, 12, 13, 5), (5, 13, 14, 6), (6, 14, 15, 7), (7, 15, 8, 0)])
me_torus_012.polygons.foreach_set('use_smooth', [True] * 8)
me_torus_012.use_remesh_preserve_volume = False
me_torus_012.use_remesh_preserve_attributes = False
me_torus_012.use_mirror_vertex_groups = False
me_torus_012.update()
me_torus_011 = bpy.data.meshes.new('Torus.011')
me_torus_011.from_pydata([(0.5233, 0.5233, 0.0), (0.5025, 0.5025, 0.07071), (0.4525, 0.4525, 0.1), (0.4025, 0.4025, 0.07071), (0.3818, 0.3818, 1.225e-17), (0.4025, 0.4025, -0.07071), (0.4525, 0.4525, -0.1), (0.5025, 0.5025, -0.07071), (0.2832, 0.6837, 0.0), (0.272, 0.6566, 0.07071), (0.2449, 0.5913, 0.1), (0.2179, 0.526, 0.07071), (0.2066, 0.4989, 1.225e-17), (0.2179, 0.526, -0.07071), (0.2449, 0.5913, -0.1), (0.272, 0.6566, -0.07071)], [], [(0, 8, 9, 1), (1, 9, 10, 2), (2, 10, 11, 3), (3, 11, 12, 4), (4, 12, 13, 5), (5, 13, 14, 6), (6, 14, 15, 7), (7, 15, 8, 0)])
me_torus_011.polygons.foreach_set('use_smooth', [True] * 8)
me_torus_011.use_remesh_preserve_volume = False
me_torus_011.use_remesh_preserve_attributes = False
me_torus_011.use_mirror_vertex_groups = False
me_torus_011.update()
me_torus_010 = bpy.data.meshes.new('Torus.010')
me_torus_010.from_pydata([(0.2832, 0.6837, 0.0), (0.272, 0.6566, 0.07071), (0.2449, 0.5913, 0.1), (0.2179, 0.526, 0.07071), (0.2066, 0.4989, 1.225e-17), (0.2179, 0.526, -0.07071), (0.2449, 0.5913, -0.1), (0.272, 0.6566, -0.07071), (5.96e-08, 0.74, 0.0), (2.98e-08, 0.7107, 0.07071), (8.941e-08, 0.64, 0.1), (5.96e-08, 0.5693, 0.07071), (2.98e-08, 0.54, 1.225e-17), (5.96e-08, 0.5693, -0.07071), (8.941e-08, 0.64, -0.1), (2.98e-08, 0.7107, -0.07071)], [], [(0, 8, 9, 1), (1, 9, 10, 2), (2, 10, 11, 3), (3, 11, 12, 4), (4, 12, 13, 5), (5, 13, 14, 6), (6, 14, 15, 7), (7, 15, 8, 0)])
me_torus_010.polygons.foreach_set('use_smooth', [True] * 8)
me_torus_010.use_remesh_preserve_volume = False
me_torus_010.use_remesh_preserve_attributes = False
me_torus_010.use_mirror_vertex_groups = False
me_torus_010.update()
me_torus_009 = bpy.data.meshes.new('Torus.009')
me_torus_009.from_pydata([(5.96e-08, 0.74, 0.0), (2.98e-08, 0.7107, 0.07071), (8.941e-08, 0.64, 0.1), (5.96e-08, 0.5693, 0.07071), (2.98e-08, 0.54, 1.225e-17), (5.96e-08, 0.5693, -0.07071), (8.941e-08, 0.64, -0.1), (2.98e-08, 0.7107, -0.07071), (-0.2832, 0.6837, 0.0), (-0.272, 0.6566, 0.07071), (-0.2449, 0.5913, 0.1), (-0.2179, 0.526, 0.07071), (-0.2066, 0.4989, 1.225e-17), (-0.2179, 0.526, -0.07071), (-0.2449, 0.5913, -0.1), (-0.272, 0.6566, -0.07071)], [], [(0, 8, 9, 1), (1, 9, 10, 2), (2, 10, 11, 3), (3, 11, 12, 4), (4, 12, 13, 5), (5, 13, 14, 6), (6, 14, 15, 7), (7, 15, 8, 0)])
me_torus_009.polygons.foreach_set('use_smooth', [True] * 8)
me_torus_009.use_remesh_preserve_volume = False
me_torus_009.use_remesh_preserve_attributes = False
me_torus_009.use_mirror_vertex_groups = False
me_torus_009.update()
me_torus_008 = bpy.data.meshes.new('Torus.008')
me_torus_008.from_pydata([(-0.2832, 0.6837, 0.0), (-0.272, 0.6566, 0.07071), (-0.2449, 0.5913, 0.1), (-0.2179, 0.526, 0.07071), (-0.2066, 0.4989, 1.225e-17), (-0.2179, 0.526, -0.07071), (-0.2449, 0.5913, -0.1), (-0.272, 0.6566, -0.07071), (-0.5233, 0.5233, 0.0), (-0.5025, 0.5025, 0.07071), (-0.4525, 0.4525, 0.1), (-0.4025, 0.4025, 0.07071), (-0.3818, 0.3818, 1.225e-17), (-0.4025, 0.4025, -0.07071), (-0.4525, 0.4525, -0.1), (-0.5025, 0.5025, -0.07071)], [], [(0, 8, 9, 1), (1, 9, 10, 2), (2, 10, 11, 3), (3, 11, 12, 4), (4, 12, 13, 5), (5, 13, 14, 6), (6, 14, 15, 7), (7, 15, 8, 0)])
me_torus_008.polygons.foreach_set('use_smooth', [True] * 8)
me_torus_008.use_remesh_preserve_volume = False
me_torus_008.use_remesh_preserve_attributes = False
me_torus_008.use_mirror_vertex_groups = False
me_torus_008.update()
me_torus_007 = bpy.data.meshes.new('Torus.007')
me_torus_007.from_pydata([(-0.5233, 0.5233, 0.0), (-0.5025, 0.5025, 0.07071), (-0.4525, 0.4525, 0.1), (-0.4025, 0.4025, 0.07071), (-0.3818, 0.3818, 1.225e-17), (-0.4025, 0.4025, -0.07071), (-0.4525, 0.4525, -0.1), (-0.5025, 0.5025, -0.07071), (-0.6837, 0.2832, 0.0), (-0.6566, 0.272, 0.07071), (-0.5913, 0.2449, 0.1), (-0.526, 0.2179, 0.07071), (-0.4989, 0.2066, 1.225e-17), (-0.526, 0.2179, -0.07071), (-0.5913, 0.2449, -0.1), (-0.6566, 0.272, -0.07071)], [], [(0, 8, 9, 1), (1, 9, 10, 2), (2, 10, 11, 3), (3, 11, 12, 4), (4, 12, 13, 5), (5, 13, 14, 6), (6, 14, 15, 7), (7, 15, 8, 0)])
me_torus_007.polygons.foreach_set('use_smooth', [True] * 8)
me_torus_007.use_remesh_preserve_volume = False
me_torus_007.use_remesh_preserve_attributes = False
me_torus_007.use_mirror_vertex_groups = False
me_torus_007.update()
me_torus_006 = bpy.data.meshes.new('Torus.006')
me_torus_006.from_pydata([(-0.6837, 0.2832, 0.0), (-0.6566, 0.272, 0.07071), (-0.5913, 0.2449, 0.1), (-0.526, 0.2179, 0.07071), (-0.4989, 0.2066, 1.225e-17), (-0.526, 0.2179, -0.07071), (-0.5913, 0.2449, -0.1), (-0.6566, 0.272, -0.07071), (-0.74, 6.469e-08, 0.0), (-0.7107, 6.213e-08, 0.07071), (-0.64, 5.595e-08, 0.1), (-0.5693, 4.977e-08, 0.07071), (-0.54, 4.721e-08, 1.225e-17), (-0.5693, 4.977e-08, -0.07071), (-0.64, 5.595e-08, -0.1), (-0.7107, 6.213e-08, -0.07071)], [], [(0, 8, 9, 1), (1, 9, 10, 2), (2, 10, 11, 3), (3, 11, 12, 4), (4, 12, 13, 5), (5, 13, 14, 6), (6, 14, 15, 7), (7, 15, 8, 0)])
me_torus_006.polygons.foreach_set('use_smooth', [True] * 8)
me_torus_006.use_remesh_preserve_volume = False
me_torus_006.use_remesh_preserve_attributes = False
me_torus_006.use_mirror_vertex_groups = False
me_torus_006.update()
me_torus_005 = bpy.data.meshes.new('Torus.005')
me_torus_005.from_pydata([(-0.74, 6.469e-08, 0.0), (-0.7107, 6.213e-08, 0.07071), (-0.64, 5.595e-08, 0.1), (-0.5693, 4.977e-08, 0.07071), (-0.54, 4.721e-08, 1.225e-17), (-0.5693, 4.977e-08, -0.07071), (-0.64, 5.595e-08, -0.1), (-0.7107, 6.213e-08, -0.07071), (-0.6837, -0.2832, 0.0), (-0.6566, -0.272, 0.07071), (-0.5913, -0.2449, 0.1), (-0.526, -0.2179, 0.07071), (-0.4989, -0.2066, 1.225e-17), (-0.526, -0.2179, -0.07071), (-0.5913, -0.2449, -0.1), (-0.6566, -0.272, -0.07071)], [], [(0, 8, 9, 1), (1, 9, 10, 2), (2, 10, 11, 3), (3, 11, 12, 4), (4, 12, 13, 5), (5, 13, 14, 6), (6, 14, 15, 7), (7, 15, 8, 0)])
me_torus_005.polygons.foreach_set('use_smooth', [True] * 8)
me_torus_005.use_remesh_preserve_volume = False
me_torus_005.use_remesh_preserve_attributes = False
me_torus_005.use_mirror_vertex_groups = False
me_torus_005.update()
me_torus_004 = bpy.data.meshes.new('Torus.004')
me_torus_004.from_pydata([(-0.6837, -0.2832, 0.0), (-0.6566, -0.272, 0.07071), (-0.5913, -0.2449, 0.1), (-0.526, -0.2179, 0.07071), (-0.4989, -0.2066, 1.225e-17), (-0.526, -0.2179, -0.07071), (-0.5913, -0.2449, -0.1), (-0.6566, -0.272, -0.07071), (-0.5233, -0.5233, 0.0), (-0.5025, -0.5025, 0.07071), (-0.4525, -0.4525, 0.1), (-0.4025, -0.4025, 0.07071), (-0.3818, -0.3818, 1.225e-17), (-0.4025, -0.4025, -0.07071), (-0.4525, -0.4525, -0.1), (-0.5025, -0.5025, -0.07071)], [], [(0, 8, 9, 1), (1, 9, 10, 2), (2, 10, 11, 3), (3, 11, 12, 4), (4, 12, 13, 5), (5, 13, 14, 6), (6, 14, 15, 7), (7, 15, 8, 0)])
me_torus_004.polygons.foreach_set('use_smooth', [True] * 8)
me_torus_004.use_remesh_preserve_volume = False
me_torus_004.use_remesh_preserve_attributes = False
me_torus_004.use_mirror_vertex_groups = False
me_torus_004.update()
me_torus_003 = bpy.data.meshes.new('Torus.003')
me_torus_003.from_pydata([(-0.5233, -0.5233, 0.0), (-0.5025, -0.5025, 0.07071), (-0.4525, -0.4525, 0.1), (-0.4025, -0.4025, 0.07071), (-0.3818, -0.3818, 1.225e-17), (-0.4025, -0.4025, -0.07071), (-0.4525, -0.4525, -0.1), (-0.5025, -0.5025, -0.07071), (-0.2832, -0.6837, 0.0), (-0.272, -0.6566, 0.07071), (-0.2449, -0.5913, 0.1), (-0.2179, -0.526, 0.07071), (-0.2066, -0.4989, 1.225e-17), (-0.2179, -0.526, -0.07071), (-0.2449, -0.5913, -0.1), (-0.272, -0.6566, -0.07071)], [], [(0, 8, 9, 1), (1, 9, 10, 2), (2, 10, 11, 3), (3, 11, 12, 4), (4, 12, 13, 5), (5, 13, 14, 6), (6, 14, 15, 7), (7, 15, 8, 0)])
me_torus_003.polygons.foreach_set('use_smooth', [True] * 8)
me_torus_003.use_remesh_preserve_volume = False
me_torus_003.use_remesh_preserve_attributes = False
me_torus_003.use_mirror_vertex_groups = False
me_torus_003.update()
me_torus_002 = bpy.data.meshes.new('Torus.002')
me_torus_002.from_pydata([(-0.2832, -0.6837, 0.0), (-0.272, -0.6566, 0.07071), (-0.2449, -0.5913, 0.1), (-0.2179, -0.526, 0.07071), (-0.2066, -0.4989, 1.225e-17), (-0.2179, -0.526, -0.07071), (-0.2449, -0.5913, -0.1), (-0.272, -0.6566, -0.07071), (5.96e-08, -0.74, 0.0), (2.98e-08, -0.7107, 0.07071), (8.941e-08, -0.64, 0.1), (5.96e-08, -0.5693, 0.07071), (2.98e-08, -0.54, 1.225e-17), (5.96e-08, -0.5693, -0.07071), (8.941e-08, -0.64, -0.1), (2.98e-08, -0.7107, -0.07071)], [], [(0, 8, 9, 1), (1, 9, 10, 2), (2, 10, 11, 3), (3, 11, 12, 4), (4, 12, 13, 5), (5, 13, 14, 6), (6, 14, 15, 7), (7, 15, 8, 0)])
me_torus_002.polygons.foreach_set('use_smooth', [True] * 8)
me_torus_002.use_remesh_preserve_volume = False
me_torus_002.use_remesh_preserve_attributes = False
me_torus_002.use_mirror_vertex_groups = False
me_torus_002.update()
me_torus_001 = bpy.data.meshes.new('Torus.001')
me_torus_001.from_pydata([(5.96e-08, -0.74, 0.0), (2.98e-08, -0.7107, 0.07071), (8.941e-08, -0.64, 0.1), (5.96e-08, -0.5693, 0.07071), (2.98e-08, -0.54, 1.225e-17), (5.96e-08, -0.5693, -0.07071), (8.941e-08, -0.64, -0.1), (2.98e-08, -0.7107, -0.07071), (0.2832, -0.6837, 0.0), (0.272, -0.6566, 0.07071), (0.2449, -0.5913, 0.1), (0.2179, -0.526, 0.07071), (0.2066, -0.4989, 1.225e-17), (0.2179, -0.526, -0.07071), (0.2449, -0.5913, -0.1), (0.272, -0.6566, -0.07071)], [], [(0, 8, 9, 1), (1, 9, 10, 2), (2, 10, 11, 3), (3, 11, 12, 4), (4, 12, 13, 5), (5, 13, 14, 6), (6, 14, 15, 7), (7, 15, 8, 0)])
me_torus_001.polygons.foreach_set('use_smooth', [True] * 8)
me_torus_001.use_remesh_preserve_volume = False
me_torus_001.use_remesh_preserve_attributes = False
me_torus_001.use_mirror_vertex_groups = False
me_torus_001.update()
me_cylinder_006 = bpy.data.meshes.new('Cylinder.006')
me_cylinder_006.from_pydata([(-5.179e-09, 0.07745, 2.0), (0.05476, 0.05476, 2.0), (0.07745, -3.385e-09, 2.0), (0.05476, -0.05476, 2.0), (-1.195e-08, -0.07745, 2.0), (-0.05476, -0.05476, 2.0), (-0.07745, 9.236e-10, 2.0), (-0.05476, 0.05476, 2.0), (-3.929e-09, 0.101, 1.434), (0.0714, 0.0714, 1.434), (0.101, -4.414e-09, 1.434), (0.0714, -0.0714, 1.434), (-1.276e-08, -0.101, 1.434), (-0.0714, -0.0714, 1.434), (-0.101, 1.204e-09, 1.434), (-0.0714, 0.0714, 1.434), (-3.929e-09, 0.101, 1.971), (0.0714, 0.0714, 1.971), (0.101, -4.414e-09, 1.971), (0.0714, -0.0714, 1.971), (-1.276e-08, -0.101, 1.971), (-0.0714, -0.0714, 1.971), (-0.101, 1.204e-09, 1.971), (-0.0714, 0.0714, 1.971)], [], [(16, 0, 1, 17), (17, 1, 2, 18), (18, 2, 3, 19), (19, 3, 4, 20), (20, 4, 5, 21), (21, 5, 6, 22), (1, 0, 7, 6, 5, 4, 3, 2), (23, 7, 0, 16), (22, 6, 7, 23), (8, 16, 17, 9), (9, 17, 18, 10), (10, 18, 19, 11), (11, 19, 20, 12), (12, 20, 21, 13), (13, 21, 22, 14), (15, 23, 16, 8), (14, 22, 23, 15), (9, 10, 11, 12, 13, 14, 15, 8)])
me_cylinder_006.polygons.foreach_set('use_smooth', [True] * 18)
me_cylinder_006.use_remesh_preserve_volume = False
me_cylinder_006.use_remesh_preserve_attributes = False
me_cylinder_006.use_mirror_vertex_groups = False
me_cylinder_006.update()
me_cylinder_005 = bpy.data.meshes.new('Cylinder.005')
me_cylinder_005.from_pydata([(-3.368e-10, 0.2667, 0.0), (0.1886, 0.1886, 0.0), (0.2667, -1.166e-08, 0.0), (0.1886, -0.1886, 0.0), (-2.365e-08, -0.2667, 0.0), (-0.1886, -0.1886, 0.0), (-0.2667, 3.18e-09, 0.0), (-0.1886, 0.1886, 0.0), (0.0, 0.3119, 1.203), (0.2206, 0.2206, 1.203), (0.3119, -1.363e-08, 1.203), (0.2206, -0.2206, 1.203), (-2.727e-08, -0.3119, 1.203), (-0.2206, -0.2206, 1.203), (-0.3119, 3.719e-09, 1.203), (-0.2206, 0.2206, 1.203), (-3.929e-09, 0.101, 1.434), (0.0714, 0.0714, 1.434), (0.101, -4.414e-09, 1.434), (0.0714, -0.0714, 1.434), (-2.727e-08, -0.3119, 0.04466), (0.2206, -0.2206, 0.04466), (0.3119, -1.363e-08, 0.04466), (0.2206, 0.2206, 0.04466), (0.0, 0.3119, 0.04466), (-0.2206, 0.2206, 0.04466), (-0.3119, 3.719e-09, 0.04466), (-0.2206, -0.2206, 0.04466), (-1.276e-08, -0.101, 1.434), (-0.0714, -0.0714, 1.434), (-0.101, 1.204e-09, 1.434), (-0.0714, 0.0714, 1.434)], [], [(0, 1, 2, 3, 4, 5, 6, 7), (24, 8, 9, 23), (23, 9, 10, 22), (22, 10, 11, 21), (21, 11, 12, 20), (20, 12, 13, 27), (27, 13, 14, 26), (25, 15, 8, 24), (26, 14, 15, 25), (7, 25, 24, 0), (6, 26, 25, 7), (9, 17, 18, 10), (0, 24, 23, 1), (10, 18, 19, 11), (3, 21, 20, 4), (15, 31, 16, 8), (5, 27, 26, 6), (1, 23, 22, 2), (4, 20, 27, 5), (2, 22, 21, 3), (14, 30, 31, 15), (8, 16, 17, 9), (12, 28, 29, 13), (11, 19, 28, 12), (13, 29, 30, 14), (18, 17, 16, 31, 30, 29, 28, 19)])
me_cylinder_005.polygons.foreach_set('use_smooth', [True] * 26)
me_cylinder_005.use_remesh_preserve_volume = False
me_cylinder_005.use_remesh_preserve_attributes = False
me_cylinder_005.use_mirror_vertex_groups = False
me_cylinder_005.update()
me_cube = bpy.data.meshes.new('Cube')
me_cube.from_pydata([(-5.0, -5.0, 0.0), (-5.0, 5.0, 0.0), (5.0, 5.0, 0.0), (5.0, -5.0, 0.0), (-5.0, -5.0, 0.2), (-5.0, 5.0, 0.2), (5.0, 5.0, 0.2), (5.0, -5.0, 0.2), (-5.0, -4.667, 0.2), (-5.0, 4.667, 0.2), (-5.0, 4.667, 0.0), (-5.0, -4.667, 0.0), (5.0, 4.667, 0.2), (5.0, -4.667, 0.2), (5.0, -4.667, 0.0), (5.0, 4.667, 0.0), (-4.667, 4.667, 0.4), (4.667, 4.667, 0.4), (-4.667, -4.667, 0.4), (4.667, -4.667, 0.4), (4.667, 4.667, 0.0), (-4.667, 4.667, 0.0), (4.667, -4.667, 0.0), (-4.667, -4.667, 0.0), (-4.667, 5.0, 0.0), (4.667, 5.0, 0.0), (4.667, 5.0, 0.2), (-4.667, 5.0, 0.2), (4.667, -5.0, 0.0), (-4.667, -5.0, 0.0), (-4.667, -5.0, 0.2), (4.667, -5.0, 0.2), (-5.0, -5.0, 1.7), (-5.0, 5.0, 1.7), (5.0, 5.0, 1.7), (5.0, -5.0, 1.7), (-5.0, -4.667, 1.7), (-5.0, 4.667, 1.7), (5.0, 4.667, 1.7), (5.0, -4.667, 1.7), (-4.667, 4.667, 1.7), (4.667, 4.667, 1.7), (-4.667, -4.667, 1.7), (4.667, -4.667, 1.7), (4.667, 5.0, 1.7), (-4.667, 5.0, 1.7), (-4.667, -5.0, 1.7), (4.667, -5.0, 1.7)], [], [(9, 5, 1, 10), (26, 6, 2, 25), (13, 7, 3, 14), (30, 4, 0, 29), (20, 25, 2, 15), (12, 6, 34, 38), (4, 8, 11, 0), (8, 9, 10, 11), (6, 12, 15, 2), (12, 13, 14, 15), (28, 22, 14, 3), (22, 20, 15, 14), (16, 17, 41, 40), (31, 7, 35, 47), (31, 30, 29, 28), (0, 11, 23, 29), (17, 19, 43, 41), (23, 21, 20, 22), (30, 31, 47, 46), (7, 31, 28, 3), (10, 1, 24, 21), (5, 27, 24, 1), (29, 23, 22, 28), (21, 24, 25, 20), (11, 10, 21, 23), (27, 26, 25, 24), (7, 13, 39, 35), (9, 8, 36, 37), (27, 5, 33, 45), (19, 17, 16, 18), (40, 45, 33, 37), (46, 42, 36, 32), (42, 40, 37, 36), (38, 34, 44, 41), (41, 44, 45, 40), (35, 39, 43, 47), (47, 43, 42, 46), (39, 38, 41, 43), (4, 30, 46, 32), (6, 26, 44, 34), (19, 18, 42, 43), (13, 12, 38, 39), (18, 16, 40, 42), (26, 27, 45, 44), (8, 4, 32, 36), (5, 9, 37, 33)])
me_cube.use_remesh_preserve_volume = False
me_cube.use_remesh_preserve_attributes = False
me_cube.use_mirror_vertex_groups = False
me_cube.update()
me_torus = bpy.data.meshes.new('Torus')
me_torus.from_pydata([(0.74, 0.0, 0.0), (0.7107, 0.0, 0.07071), (0.64, 0.0, 0.1), (0.5693, 0.0, 0.07071), (0.54, 0.0, 1.225e-17), (0.5693, 0.0, -0.07071), (0.64, 0.0, -0.1), (0.7107, 0.0, -0.07071), (0.6837, 0.2832, 0.0), (0.6566, 0.272, 0.07071), (0.5913, 0.2449, 0.1), (0.526, 0.2179, 0.07071), (0.4989, 0.2066, 1.225e-17), (0.526, 0.2179, -0.07071), (0.5913, 0.2449, -0.1), (0.6566, 0.272, -0.07071), (0.5233, 0.5233, 0.0), (0.5025, 0.5025, 0.07071), (0.4525, 0.4525, 0.1), (0.4025, 0.4025, 0.07071), (0.3818, 0.3818, 1.225e-17), (0.4025, 0.4025, -0.07071), (0.4525, 0.4525, -0.1), (0.5025, 0.5025, -0.07071), (0.2832, 0.6837, 0.0), (0.272, 0.6566, 0.07071), (0.2449, 0.5913, 0.1), (0.2179, 0.526, 0.07071), (0.2066, 0.4989, 1.225e-17), (0.2179, 0.526, -0.07071), (0.2449, 0.5913, -0.1), (0.272, 0.6566, -0.07071), (5.96e-08, 0.74, 0.0), (2.98e-08, 0.7107, 0.07071), (8.941e-08, 0.64, 0.1), (5.96e-08, 0.5693, 0.07071), (2.98e-08, 0.54, 1.225e-17), (5.96e-08, 0.5693, -0.07071), (8.941e-08, 0.64, -0.1), (2.98e-08, 0.7107, -0.07071), (-0.2832, 0.6837, 0.0), (-0.272, 0.6566, 0.07071), (-0.2449, 0.5913, 0.1), (-0.2179, 0.526, 0.07071), (-0.2066, 0.4989, 1.225e-17), (-0.2179, 0.526, -0.07071), (-0.2449, 0.5913, -0.1), (-0.272, 0.6566, -0.07071), (-0.5233, 0.5233, 0.0), (-0.5025, 0.5025, 0.07071), (-0.4525, 0.4525, 0.1), (-0.4025, 0.4025, 0.07071), (-0.3818, 0.3818, 1.225e-17), (-0.4025, 0.4025, -0.07071), (-0.4525, 0.4525, -0.1), (-0.5025, 0.5025, -0.07071), (-0.6837, 0.2832, 0.0), (-0.6566, 0.272, 0.07071), (-0.5913, 0.2449, 0.1), (-0.526, 0.2179, 0.07071), (-0.4989, 0.2066, 1.225e-17), (-0.526, 0.2179, -0.07071), (-0.5913, 0.2449, -0.1), (-0.6566, 0.272, -0.07071), (-0.74, 6.469e-08, 0.0), (-0.7107, 6.213e-08, 0.07071), (-0.64, 5.595e-08, 0.1), (-0.5693, 4.977e-08, 0.07071), (-0.54, 4.721e-08, 1.225e-17), (-0.5693, 4.977e-08, -0.07071), (-0.64, 5.595e-08, -0.1), (-0.7107, 6.213e-08, -0.07071), (-0.6837, -0.2832, 0.0), (-0.6566, -0.272, 0.07071), (-0.5913, -0.2449, 0.1), (-0.526, -0.2179, 0.07071), (-0.4989, -0.2066, 1.225e-17), (-0.526, -0.2179, -0.07071), (-0.5913, -0.2449, -0.1), (-0.6566, -0.272, -0.07071), (-0.5233, -0.5233, 0.0), (-0.5025, -0.5025, 0.07071), (-0.4525, -0.4525, 0.1), (-0.4025, -0.4025, 0.07071), (-0.3818, -0.3818, 1.225e-17), (-0.4025, -0.4025, -0.07071), (-0.4525, -0.4525, -0.1), (-0.5025, -0.5025, -0.07071), (-0.2832, -0.6837, 0.0), (-0.272, -0.6566, 0.07071), (-0.2449, -0.5913, 0.1), (-0.2179, -0.526, 0.07071), (-0.2066, -0.4989, 1.225e-17), (-0.2179, -0.526, -0.07071), (-0.2449, -0.5913, -0.1), (-0.272, -0.6566, -0.07071), (5.96e-08, -0.74, 0.0), (2.98e-08, -0.7107, 0.07071), (8.941e-08, -0.64, 0.1), (5.96e-08, -0.5693, 0.07071), (2.98e-08, -0.54, 1.225e-17), (5.96e-08, -0.5693, -0.07071), (8.941e-08, -0.64, -0.1), (2.98e-08, -0.7107, -0.07071), (0.2832, -0.6837, 0.0), (0.272, -0.6566, 0.07071), (0.2449, -0.5913, 0.1), (0.2179, -0.526, 0.07071), (0.2066, -0.4989, 1.225e-17), (0.2179, -0.526, -0.07071), (0.2449, -0.5913, -0.1), (0.272, -0.6566, -0.07071), (0.5233, -0.5233, 0.0), (0.5025, -0.5025, 0.07071), (0.4525, -0.4525, 0.1), (0.4025, -0.4025, 0.07071), (0.3818, -0.3818, 1.225e-17), (0.4025, -0.4025, -0.07071), (0.4525, -0.4525, -0.1), (0.5025, -0.5025, -0.07071), (0.6837, -0.2832, 0.0), (0.6566, -0.272, 0.07071), (0.5913, -0.2449, 0.1), (0.526, -0.2179, 0.07071), (0.4989, -0.2066, 1.225e-17), (0.526, -0.2179, -0.07071), (0.5913, -0.2449, -0.1), (0.6566, -0.272, -0.07071)], [], [(0, 8, 9, 1), (1, 9, 10, 2), (2, 10, 11, 3), (3, 11, 12, 4), (4, 12, 13, 5), (5, 13, 14, 6), (6, 14, 15, 7), (0, 7, 15, 8), (8, 16, 17, 9), (9, 17, 18, 10), (10, 18, 19, 11), (11, 19, 20, 12), (12, 20, 21, 13), (13, 21, 22, 14), (14, 22, 23, 15), (15, 23, 16, 8), (16, 24, 25, 17), (17, 25, 26, 18), (18, 26, 27, 19), (19, 27, 28, 20), (20, 28, 29, 21), (21, 29, 30, 22), (22, 30, 31, 23), (23, 31, 24, 16), (24, 32, 33, 25), (25, 33, 34, 26), (26, 34, 35, 27), (27, 35, 36, 28), (28, 36, 37, 29), (29, 37, 38, 30), (30, 38, 39, 31), (31, 39, 32, 24), (32, 40, 41, 33), (33, 41, 42, 34), (34, 42, 43, 35), (35, 43, 44, 36), (36, 44, 45, 37), (37, 45, 46, 38), (38, 46, 47, 39), (39, 47, 40, 32), (40, 48, 49, 41), (41, 49, 50, 42), (42, 50, 51, 43), (43, 51, 52, 44), (44, 52, 53, 45), (45, 53, 54, 46), (46, 54, 55, 47), (47, 55, 48, 40), (48, 56, 57, 49), (49, 57, 58, 50), (50, 58, 59, 51), (51, 59, 60, 52), (52, 60, 61, 53), (53, 61, 62, 54), (54, 62, 63, 55), (55, 63, 56, 48), (56, 64, 65, 57), (57, 65, 66, 58), (58, 66, 67, 59), (59, 67, 68, 60), (60, 68, 69, 61), (61, 69, 70, 62), (62, 70, 71, 63), (63, 71, 64, 56), (64, 72, 73, 65), (65, 73, 74, 66), (66, 74, 75, 67), (67, 75, 76, 68), (68, 76, 77, 69), (69, 77, 78, 70), (70, 78, 79, 71), (71, 79, 72, 64), (72, 80, 81, 73), (73, 81, 82, 74), (74, 82, 83, 75), (75, 83, 84, 76), (76, 84, 85, 77), (77, 85, 86, 78), (78, 86, 87, 79), (79, 87, 80, 72), (80, 88, 89, 81), (81, 89, 90, 82), (82, 90, 91, 83), (83, 91, 92, 84), (84, 92, 93, 85), (85, 93, 94, 86), (86, 94, 95, 87), (87, 95, 88, 80), (88, 96, 97, 89), (89, 97, 98, 90), (90, 98, 99, 91), (91, 99, 100, 92), (92, 100, 101, 93), (93, 101, 102, 94), (94, 102, 103, 95), (95, 103, 96, 88), (96, 104, 105, 97), (97, 105, 106, 98), (98, 106, 107, 99), (99, 107, 108, 100), (100, 108, 109, 101), (101, 109, 110, 102), (102, 110, 111, 103), (103, 111, 104, 96), (104, 112, 113, 105), (105, 113, 114, 106), (106, 114, 115, 107), (107, 115, 116, 108), (108, 116, 117, 109), (109, 117, 118, 110), (110, 118, 119, 111), (111, 119, 112, 104), (112, 120, 121, 113), (113, 121, 122, 114), (114, 122, 123, 115), (115, 123, 124, 116), (116, 124, 125, 117), (117, 125, 126, 118), (118, 126, 127, 119), (119, 127, 120, 112), (120, 0, 1, 121), (121, 1, 2, 122), (122, 2, 3, 123), (123, 3, 4, 124), (124, 4, 5, 125), (125, 5, 6, 126), (126, 6, 7, 127), (127, 7, 0, 120)])
me_torus.polygons.foreach_set('use_smooth', [True] * 128)
me_torus.use_remesh_preserve_volume = False
me_torus.use_remesh_preserve_attributes = False
me_torus.use_mirror_vertex_groups = False
me_torus.update()
me_cylinder_003 = bpy.data.meshes.new('Cylinder.003')
me_cylinder_003.from_pydata([(-3.368e-10, 0.2667, 0.0), (-5.179e-09, 0.07745, 2.0), (0.1886, 0.1886, 0.0), (0.05476, 0.05476, 2.0), (0.2667, -1.166e-08, 0.0), (0.07745, -3.385e-09, 2.0), (0.1886, -0.1886, 0.0), (0.05476, -0.05476, 2.0), (-2.365e-08, -0.2667, 0.0), (-1.195e-08, -0.07745, 2.0), (-0.1886, -0.1886, 0.0), (-0.05476, -0.05476, 2.0), (-0.2667, 3.18e-09, 0.0), (-0.07745, 9.236e-10, 2.0), (-0.1886, 0.1886, 0.0), (-0.05476, 0.05476, 2.0), (0.0, 0.3119, 1.203), (0.2206, 0.2206, 1.203), (0.3119, -1.363e-08, 1.203), (0.2206, -0.2206, 1.203), (-2.727e-08, -0.3119, 1.203), (-0.2206, -0.2206, 1.203), (-0.3119, 3.719e-09, 1.203), (-0.2206, 0.2206, 1.203), (-3.929e-09, 0.101, 1.434), (0.0714, 0.0714, 1.434), (0.101, -4.414e-09, 1.434), (0.0714, -0.0714, 1.434), (-2.727e-08, -0.3119, 0.04466), (0.2206, -0.2206, 0.04466), (0.3119, -1.363e-08, 0.04466), (0.2206, 0.2206, 0.04466), (0.0, 0.3119, 0.04466), (-0.2206, 0.2206, 0.04466), (-0.3119, 3.719e-09, 0.04466), (-0.2206, -0.2206, 0.04466), (-1.276e-08, -0.101, 1.434), (-0.0714, -0.0714, 1.434), (-0.101, 1.204e-09, 1.434), (-0.0714, 0.0714, 1.434), (-3.929e-09, 0.101, 1.971), (0.0714, 0.0714, 1.971), (0.101, -4.414e-09, 1.971), (0.0714, -0.0714, 1.971), (-1.276e-08, -0.101, 1.971), (-0.0714, -0.0714, 1.971), (-0.101, 1.204e-09, 1.971), (-0.0714, 0.0714, 1.971)], [], [(40, 1, 3, 41), (41, 3, 5, 42), (42, 5, 7, 43), (43, 7, 9, 44), (44, 9, 11, 45), (45, 11, 13, 46), (3, 1, 15, 13, 11, 9, 7, 5), (47, 15, 1, 40), (46, 13, 15, 47), (0, 2, 4, 6, 8, 10, 12, 14), (32, 16, 17, 31), (31, 17, 18, 30), (30, 18, 19, 29), (29, 19, 20, 28), (28, 20, 21, 35), (35, 21, 22, 34), (33, 23, 16, 32), (34, 22, 23, 33), (14, 33, 32, 0), (12, 34, 33, 14), (17, 25, 26, 18), (0, 32, 31, 2), (18, 26, 27, 19), (6, 29, 28, 8), (23, 39, 24, 16), (10, 35, 34, 12), (2, 31, 30, 4), (8, 28, 35, 10), (4, 30, 29, 6), (22, 38, 39, 23), (16, 24, 25, 17), (20, 36, 37, 21), (19, 27, 36, 20), (21, 37, 38, 22), (24, 40, 41, 25), (25, 41, 42, 26), (26, 42, 43, 27), (27, 43, 44, 36), (36, 44, 45, 37), (37, 45, 46, 38), (39, 47, 40, 24), (38, 46, 47, 39)])
me_cylinder_003.polygons.foreach_set('use_smooth', [True] * 42)
me_cylinder_003.use_remesh_preserve_volume = False
me_cylinder_003.use_remesh_preserve_attributes = False
me_cylinder_003.use_mirror_vertex_groups = False
me_cylinder_003.update()

# ---- objects
ob_ballooncollider = bpy.data.objects.new('BalloonCollider', me_icosphere_001)
ob_dart = bpy.data.objects.new('Dart', None)
ob_dartshaft_001 = bpy.data.objects.new('DartShaft.001', me_cylinder_015)
ob_dartfins = bpy.data.objects.new('DartFins', me_cube_001)
ob_dartshaft = bpy.data.objects.new('DartShaft', me_cylinder_014)
ob_balloon = bpy.data.objects.new('Balloon', me_icosphere)
ob_jartargetcollider = bpy.data.objects.new('JarTargetCollider', me_cylinder)
ob_jarcollider_009 = bpy.data.objects.new('JarCollider.009', me_cylinder_013)
ob_jarcollider_008 = bpy.data.objects.new('JarCollider.008', me_cylinder_012)
ob_jarcollider_007 = bpy.data.objects.new('JarCollider.007', me_cylinder_011)
ob_jarcollider_006 = bpy.data.objects.new('JarCollider.006', me_cylinder_010)
ob_jarcollider_005 = bpy.data.objects.new('JarCollider.005', me_cylinder_009)
ob_jarcollider_004 = bpy.data.objects.new('JarCollider.004', me_cylinder_008)
ob_jarcollider_003 = bpy.data.objects.new('JarCollider.003', me_cylinder_007)
ob_jarcollider_002 = bpy.data.objects.new('JarCollider.002', me_cylinder_004)
ob_jarcollider_001 = bpy.data.objects.new('JarCollider.001', me_cylinder_002)
ob_jarcollider_000 = bpy.data.objects.new('JarCollider.000', me_cylinder_001)
ob_jar = bpy.data.objects.new('Jar', me_cylinder_000)
ob_bottleringcollider_015 = bpy.data.objects.new('BottleRingCollider.015', me_torus_016)
ob_bottleringcollider_014 = bpy.data.objects.new('BottleRingCollider.014', me_torus_015)
ob_bottleringcollider_013 = bpy.data.objects.new('BottleRingCollider.013', me_torus_014)
ob_bottleringcollider_012 = bpy.data.objects.new('BottleRingCollider.012', me_torus_013)
ob_bottleringcollider_011 = bpy.data.objects.new('BottleRingCollider.011', me_torus_012)
ob_bottleringcollider_010 = bpy.data.objects.new('BottleRingCollider.010', me_torus_011)
ob_bottleringcollider_009 = bpy.data.objects.new('BottleRingCollider.009', me_torus_010)
ob_bottleringcollider_008 = bpy.data.objects.new('BottleRingCollider.008', me_torus_009)
ob_bottleringcollider_007 = bpy.data.objects.new('BottleRingCollider.007', me_torus_008)
ob_bottleringcollider_006 = bpy.data.objects.new('BottleRingCollider.006', me_torus_007)
ob_bottleringcollider_005 = bpy.data.objects.new('BottleRingCollider.005', me_torus_006)
ob_bottleringcollider_004 = bpy.data.objects.new('BottleRingCollider.004', me_torus_005)
ob_bottleringcollider_003 = bpy.data.objects.new('BottleRingCollider.003', me_torus_004)
ob_bottleringcollider_002 = bpy.data.objects.new('BottleRingCollider.002', me_torus_003)
ob_bottleringcollider_001 = bpy.data.objects.new('BottleRingCollider.001', me_torus_002)
ob_bottleringcollider_000 = bpy.data.objects.new('BottleRingCollider.000', me_torus_001)
ob_bottlecollider2 = bpy.data.objects.new('BottleCollider2', me_cylinder_006)
ob_bottlecollider1 = bpy.data.objects.new('BottleCollider1', me_cylinder_005)
ob_bottlebox = bpy.data.objects.new('BottleBox', me_cube)
ob_bottlering = bpy.data.objects.new('BottleRing', me_torus)
ob_bottle = bpy.data.objects.new('Bottle', me_cylinder_003)

# ---- transforms, parenting, visibility, modifiers, constraints
ob_ballooncollider.location = (5.96e-08, -0.9813, 1.865)
ob_ballooncollider.lineart.crease_threshold = 0.0
_m = ob_ballooncollider.modifiers.new('EdgeSplit', 'EDGE_SPLIT')
_m.split_angle = 1.187
ob_dart.location = (0.0, 0.0, 0.0)
ob_dart.empty_image_offset = (0.0, 0.0)
ob_dart.lineart.crease_threshold = 0.0
ob_dartshaft_001.parent = ob_dart
ob_dartshaft_001.location = (0.0, 0.0, 0.0)
ob_dartshaft_001.rotation_euler = (1.571, 0.0, 0.0)
ob_dartshaft_001.lineart.crease_threshold = 0.0
_m = ob_dartshaft_001.modifiers.new('EdgeSplit', 'EDGE_SPLIT')
_m.split_angle = 1.03
ob_dartfins.parent = ob_dart
ob_dartfins.location = (0.0, 0.5281, 0.0)
ob_dartfins.lineart.crease_threshold = 0.0
ob_dartshaft.parent = ob_dart
ob_dartshaft.location = (0.0, 0.0, 0.0)
ob_dartshaft.rotation_euler = (1.571, 0.0, 0.0)
ob_dartshaft.lineart.crease_threshold = 0.0
_m = ob_dartshaft.modifiers.new('EdgeSplit', 'EDGE_SPLIT')
_m.split_angle = 1.03
ob_balloon.location = (5.96e-08, -0.9813, 1.865)
ob_balloon.lineart.crease_threshold = 0.0
_m = ob_balloon.modifiers.new('EdgeSplit', 'EDGE_SPLIT')
_m.split_angle = 1.187
ob_jartargetcollider.location = (0.0, 0.0, 0.0)
ob_jartargetcollider.scale = (0.945, 0.945, 1.0)
ob_jartargetcollider.lineart.crease_threshold = 0.0
ob_jarcollider_009.location = (0.0, 0.0, 0.0)
ob_jarcollider_009.hide_render = True
ob_jarcollider_009.lineart.crease_threshold = 0.0
_m = ob_jarcollider_009.modifiers.new('EdgeSplit', 'EDGE_SPLIT')
_m.split_angle = 0.8727
ob_jarcollider_008.location = (0.0, 0.0, 0.0)
ob_jarcollider_008.hide_render = True
ob_jarcollider_008.lineart.crease_threshold = 0.0
_m = ob_jarcollider_008.modifiers.new('EdgeSplit', 'EDGE_SPLIT')
_m.split_angle = 0.8727
ob_jarcollider_007.location = (0.0, 0.0, 0.0)
ob_jarcollider_007.hide_render = True
ob_jarcollider_007.lineart.crease_threshold = 0.0
_m = ob_jarcollider_007.modifiers.new('EdgeSplit', 'EDGE_SPLIT')
_m.split_angle = 0.8727
ob_jarcollider_006.location = (0.0, 0.0, 0.0)
ob_jarcollider_006.hide_render = True
ob_jarcollider_006.lineart.crease_threshold = 0.0
_m = ob_jarcollider_006.modifiers.new('EdgeSplit', 'EDGE_SPLIT')
_m.split_angle = 0.8727
ob_jarcollider_005.location = (0.0, 0.0, 0.0)
ob_jarcollider_005.hide_render = True
ob_jarcollider_005.lineart.crease_threshold = 0.0
_m = ob_jarcollider_005.modifiers.new('EdgeSplit', 'EDGE_SPLIT')
_m.split_angle = 0.8727
ob_jarcollider_004.location = (0.0, 0.0, 0.0)
ob_jarcollider_004.hide_render = True
ob_jarcollider_004.lineart.crease_threshold = 0.0
_m = ob_jarcollider_004.modifiers.new('EdgeSplit', 'EDGE_SPLIT')
_m.split_angle = 0.8727
ob_jarcollider_003.location = (0.0, 0.0, 0.0)
ob_jarcollider_003.hide_render = True
ob_jarcollider_003.lineart.crease_threshold = 0.0
_m = ob_jarcollider_003.modifiers.new('EdgeSplit', 'EDGE_SPLIT')
_m.split_angle = 0.8727
ob_jarcollider_002.location = (0.0, 0.0, 0.0)
ob_jarcollider_002.hide_render = True
ob_jarcollider_002.lineart.crease_threshold = 0.0
_m = ob_jarcollider_002.modifiers.new('EdgeSplit', 'EDGE_SPLIT')
_m.split_angle = 0.8727
ob_jarcollider_001.location = (0.0, 0.0, 0.0)
ob_jarcollider_001.hide_render = True
ob_jarcollider_001.lineart.crease_threshold = 0.0
_m = ob_jarcollider_001.modifiers.new('EdgeSplit', 'EDGE_SPLIT')
_m.split_angle = 0.8727
ob_jarcollider_000.location = (0.0, 0.0, 0.0)
ob_jarcollider_000.hide_render = True
ob_jarcollider_000.lineart.crease_threshold = 0.0
_m = ob_jarcollider_000.modifiers.new('EdgeSplit', 'EDGE_SPLIT')
_m.split_angle = 0.8727
ob_jar.location = (0.0, 0.0, 0.0)
ob_jar.hide_render = True
ob_jar.lineart.crease_threshold = 0.0
_m = ob_jar.modifiers.new('EdgeSplit', 'EDGE_SPLIT')
_m.split_angle = 0.8727
ob_bottleringcollider_015.location = (0.0, 0.0, 0.0)
ob_bottleringcollider_015.hide_render = True
ob_bottleringcollider_015.lineart.crease_threshold = 0.0
_m = ob_bottleringcollider_015.modifiers.new('EdgeSplit', 'EDGE_SPLIT')
_m.split_angle = 0.8727
ob_bottleringcollider_014.location = (0.0, 0.0, 0.0)
ob_bottleringcollider_014.hide_render = True
ob_bottleringcollider_014.lineart.crease_threshold = 0.0
_m = ob_bottleringcollider_014.modifiers.new('EdgeSplit', 'EDGE_SPLIT')
_m.split_angle = 0.8727
ob_bottleringcollider_013.location = (0.0, 0.0, 0.0)
ob_bottleringcollider_013.hide_render = True
ob_bottleringcollider_013.lineart.crease_threshold = 0.0
_m = ob_bottleringcollider_013.modifiers.new('EdgeSplit', 'EDGE_SPLIT')
_m.split_angle = 0.8727
ob_bottleringcollider_012.location = (0.0, 0.0, 0.0)
ob_bottleringcollider_012.hide_render = True
ob_bottleringcollider_012.lineart.crease_threshold = 0.0
_m = ob_bottleringcollider_012.modifiers.new('EdgeSplit', 'EDGE_SPLIT')
_m.split_angle = 0.8727
ob_bottleringcollider_011.location = (0.0, 0.0, 0.0)
ob_bottleringcollider_011.hide_render = True
ob_bottleringcollider_011.lineart.crease_threshold = 0.0
_m = ob_bottleringcollider_011.modifiers.new('EdgeSplit', 'EDGE_SPLIT')
_m.split_angle = 0.8727
ob_bottleringcollider_010.location = (0.0, 0.0, 0.0)
ob_bottleringcollider_010.hide_render = True
ob_bottleringcollider_010.lineart.crease_threshold = 0.0
_m = ob_bottleringcollider_010.modifiers.new('EdgeSplit', 'EDGE_SPLIT')
_m.split_angle = 0.8727
ob_bottleringcollider_009.location = (0.0, 0.0, 0.0)
ob_bottleringcollider_009.hide_render = True
ob_bottleringcollider_009.lineart.crease_threshold = 0.0
_m = ob_bottleringcollider_009.modifiers.new('EdgeSplit', 'EDGE_SPLIT')
_m.split_angle = 0.8727
ob_bottleringcollider_008.location = (0.0, 0.0, 0.0)
ob_bottleringcollider_008.hide_render = True
ob_bottleringcollider_008.lineart.crease_threshold = 0.0
_m = ob_bottleringcollider_008.modifiers.new('EdgeSplit', 'EDGE_SPLIT')
_m.split_angle = 0.8727
ob_bottleringcollider_007.location = (0.0, 0.0, 0.0)
ob_bottleringcollider_007.hide_render = True
ob_bottleringcollider_007.lineart.crease_threshold = 0.0
_m = ob_bottleringcollider_007.modifiers.new('EdgeSplit', 'EDGE_SPLIT')
_m.split_angle = 0.8727
ob_bottleringcollider_006.location = (0.0, 0.0, 0.0)
ob_bottleringcollider_006.hide_render = True
ob_bottleringcollider_006.lineart.crease_threshold = 0.0
_m = ob_bottleringcollider_006.modifiers.new('EdgeSplit', 'EDGE_SPLIT')
_m.split_angle = 0.8727
ob_bottleringcollider_005.location = (0.0, 0.0, 0.0)
ob_bottleringcollider_005.hide_render = True
ob_bottleringcollider_005.lineart.crease_threshold = 0.0
_m = ob_bottleringcollider_005.modifiers.new('EdgeSplit', 'EDGE_SPLIT')
_m.split_angle = 0.8727
ob_bottleringcollider_004.location = (0.0, 0.0, 0.0)
ob_bottleringcollider_004.hide_render = True
ob_bottleringcollider_004.lineart.crease_threshold = 0.0
_m = ob_bottleringcollider_004.modifiers.new('EdgeSplit', 'EDGE_SPLIT')
_m.split_angle = 0.8727
ob_bottleringcollider_003.location = (0.0, 0.0, 0.0)
ob_bottleringcollider_003.hide_render = True
ob_bottleringcollider_003.lineart.crease_threshold = 0.0
_m = ob_bottleringcollider_003.modifiers.new('EdgeSplit', 'EDGE_SPLIT')
_m.split_angle = 0.8727
ob_bottleringcollider_002.location = (0.0, 0.0, 0.0)
ob_bottleringcollider_002.hide_render = True
ob_bottleringcollider_002.lineart.crease_threshold = 0.0
_m = ob_bottleringcollider_002.modifiers.new('EdgeSplit', 'EDGE_SPLIT')
_m.split_angle = 0.8727
ob_bottleringcollider_001.location = (0.0, 0.0, 0.0)
ob_bottleringcollider_001.hide_render = True
ob_bottleringcollider_001.lineart.crease_threshold = 0.0
_m = ob_bottleringcollider_001.modifiers.new('EdgeSplit', 'EDGE_SPLIT')
_m.split_angle = 0.8727
ob_bottleringcollider_000.location = (0.0, 0.0, 0.0)
ob_bottleringcollider_000.hide_render = True
ob_bottleringcollider_000.lineart.crease_threshold = 0.0
_m = ob_bottleringcollider_000.modifiers.new('EdgeSplit', 'EDGE_SPLIT')
_m.split_angle = 0.8727
ob_bottlecollider2.location = (0.0, 0.0, 0.0)
ob_bottlecollider2.hide_render = True
ob_bottlecollider2.lineart.crease_threshold = 0.0
_m = ob_bottlecollider2.modifiers.new('EdgeSplit', 'EDGE_SPLIT')
_m.split_angle = 0.8727
ob_bottlecollider1.location = (0.0, 0.0, 0.0)
ob_bottlecollider1.hide_render = True
ob_bottlecollider1.lineart.crease_threshold = 0.0
_m = ob_bottlecollider1.modifiers.new('EdgeSplit', 'EDGE_SPLIT')
_m.split_angle = 0.8727
ob_bottlebox.location = (0.0, 0.0, 0.0)
ob_bottlebox.lineart.crease_threshold = 0.0
_m = ob_bottlebox.modifiers.new('EdgeSplit', 'EDGE_SPLIT')
ob_bottlering.location = (0.0, 0.0, 0.0)
ob_bottlering.hide_render = True
ob_bottlering.lineart.crease_threshold = 0.0
_m = ob_bottlering.modifiers.new('EdgeSplit', 'EDGE_SPLIT')
_m.split_angle = 0.8727
ob_bottle.location = (0.0, 0.0, 0.0)
ob_bottle.hide_render = True
ob_bottle.lineart.crease_threshold = 0.0
_m = ob_bottle.modifiers.new('EdgeSplit', 'EDGE_SPLIT')
_m.split_angle = 0.8727

# ---- collection membership
col_collection_2.objects.link(ob_ballooncollider)
col_collection_2.objects.link(ob_dart)
col_collection_2.objects.link(ob_dartshaft_001)
col_collection_2.objects.link(ob_dartfins)
col_collection_2.objects.link(ob_dartshaft)
col_collection_2.objects.link(ob_balloon)
col_collection_2.objects.link(ob_jartargetcollider)
col_collection_2.objects.link(ob_jarcollider_009)
col_collection_2.objects.link(ob_jarcollider_008)
col_collection_2.objects.link(ob_jarcollider_007)
col_collection_2.objects.link(ob_jarcollider_006)
col_collection_2.objects.link(ob_jarcollider_005)
col_collection_2.objects.link(ob_jarcollider_004)
col_collection_2.objects.link(ob_jarcollider_003)
col_collection_2.objects.link(ob_jarcollider_002)
col_collection_2.objects.link(ob_jarcollider_001)
col_collection_2.objects.link(ob_jarcollider_000)
col_collection_2.objects.link(ob_jar)
col_collection_2.objects.link(ob_bottleringcollider_015)
col_collection_2.objects.link(ob_bottleringcollider_014)
col_collection_2.objects.link(ob_bottleringcollider_013)
col_collection_2.objects.link(ob_bottleringcollider_012)
col_collection_2.objects.link(ob_bottleringcollider_011)
col_collection_2.objects.link(ob_bottleringcollider_010)
col_collection_2.objects.link(ob_bottleringcollider_009)
col_collection_2.objects.link(ob_bottleringcollider_008)
col_collection_2.objects.link(ob_bottleringcollider_007)
col_collection_2.objects.link(ob_bottleringcollider_006)
col_collection_2.objects.link(ob_bottleringcollider_005)
col_collection_2.objects.link(ob_bottleringcollider_004)
col_collection_2.objects.link(ob_bottleringcollider_003)
col_collection_2.objects.link(ob_bottleringcollider_002)
col_collection_2.objects.link(ob_bottleringcollider_001)
col_collection_2.objects.link(ob_bottleringcollider_000)
col_collection_2.objects.link(ob_bottlecollider2)
col_collection_2.objects.link(ob_bottlecollider1)
col_collection_2.objects.link(ob_bottlebox)
col_collection_2.objects.link(ob_bottlering)
col_collection_2.objects.link(ob_bottle)

# ---- scene / render settings (as saved in the file)
scene.frame_start = 1; scene.frame_end = 250; scene.frame_set(2)
scene.render.engine = 'BLENDER_EEVEE_NEXT'
scene.render.image_settings.color_mode = 'RGB'
scene.render.image_settings.compression = 90
scene.render.resolution_x = 1017
scene.render.resolution_y = 960
scene.render.resolution_percentage = 50
scene.render.dither_intensity = 0.0
scene.cycles.use_denoising = False
scene.cycles.samples = 200
scene.cycles.sampling_pattern = 'TABULATED_SOBOL'
scene.cycles.light_sampling_threshold = 0.0
scene.cycles.use_adaptive_sampling = False
scene.cycles.use_light_tree = False
scene.cycles.blur_glossy = 0.0
scene.cycles.volume_bounces = 1
scene.cycles.pixel_filter_type = 'GAUSSIAN'
scene.cycles.sample_clamp_indirect = 0.0
scene.view_settings.view_transform = 'Standard'
bpy.context.view_layer.update()

# ---- added for rendering (the .blend has no active camera and no usable light): camera, sun
cam_auto = bpy.data.cameras.new('AutoCamera')
cam_auto.lens = 50.0
cam_auto.sensor_width = 36.0
cam_auto.clip_end = 1000.0
ob_auto_camera = bpy.data.objects.new('AutoCamera', cam_auto)
scene.collection.objects.link(ob_auto_camera)
ob_auto_camera.location = (13.2404, -15.8885, 11.5997)
ob_auto_camera.rotation_euler = (1.09748, -7.21219e-08, 0.694738)
scene.camera = ob_auto_camera
light_auto_sun = bpy.data.lights.new('AutoSun', 'SUN')
light_auto_sun.energy = 3.0
light_auto_sun.angle = 0.0523599
ob_auto_sun = bpy.data.objects.new('AutoSun', light_auto_sun)
scene.collection.objects.link(ob_auto_sun)
ob_auto_sun.rotation_euler = (0.872665, 0.174533, 0.523599)
bpy.context.view_layer.update()

